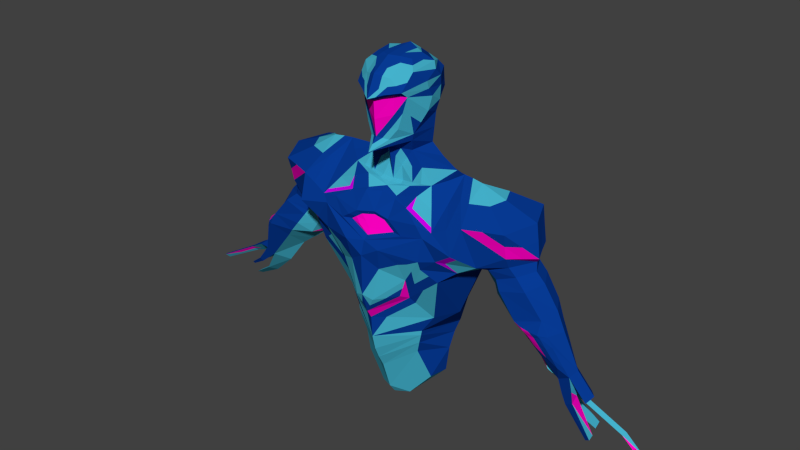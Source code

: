 # Source: LPMan.blend  (saved by Blender 2.76.0; exported with 4.5.12 LTS)
import bpy
from mathutils import Matrix  # noqa: F401  (used for matrix-valued properties, if any)

bpy.ops.wm.read_factory_settings(use_empty=True)
scene = bpy.context.scene
scene.name = 'Scene'

# ---- collections
col_collection_1 = bpy.data.collections.new('Collection 1'); scene.collection.children.link(col_collection_1)

# ---- materials (node trees are filled in below, after node groups)
mat_lpman_base_light = bpy.data.materials.new('LPman_base_light')
mat_lpman_base_light.alpha_threshold = 0.0
mat_lpman_base_light.use_transparent_shadow = False
mat_lpman_base_light.diffuse_color = (0.05776, 0.4444, 0.6038, 1.0)
mat_lpman_base_light.roughness = 0.5
mat_lpman_base_dark = bpy.data.materials.new('LPman_base_dark')
mat_lpman_base_dark.alpha_threshold = 0.0
mat_lpman_base_dark.use_transparent_shadow = False
mat_lpman_base_dark.diffuse_color = (0.00229, 0.04411, 0.3032, 1.0)
mat_lpman_base_dark.roughness = 0.5
mat_lpman_emiss_1 = bpy.data.materials.new('LPman_Emiss_1')
mat_lpman_emiss_1.alpha_threshold = 0.0
mat_lpman_emiss_1.use_transparent_shadow = False
mat_lpman_emiss_1.diffuse_color = (1.0, 0.0, 0.5411, 1.0)
mat_lpman_emiss_1.roughness = 0.5
mat_lpman_emiss_2 = bpy.data.materials.new('LPman_Emiss_2')
mat_lpman_emiss_2.alpha_threshold = 0.0
mat_lpman_emiss_2.use_transparent_shadow = False
mat_lpman_emiss_2.diffuse_color = (0.5919, 0.0, 0.8, 1.0)
mat_lpman_emiss_2.roughness = 0.5

# ---- material node trees

# ---- world
world_world = bpy.data.worlds.new('World'); scene.world = world_world
world_world.color = (0.05088, 0.05088, 0.05088)
world_world.use_sun_shadow = False
world_world.sun_shadow_jitter_overblur = 0.0
world_world.cycles.sampling_method = 'MANUAL'
world_world.cycles.sample_map_resolution = 256

# ---- meshes
me_cylinder = bpy.data.meshes.new('Cylinder')
me_cylinder.from_pydata([(0.8569, 0.4885, -0.937), (1.044, 0.7255, 0.8745), (0.8441, -0.3892, -0.9358), (1.055, -0.7656, 0.7654), (0.7395, 0.2592, 1.323), (0.7185, -0.3371, 1.272), (0.3425, 0.1571, 1.717), (0.2331, -0.1923, 1.664), (0.3931, 0.1297, 1.981), (0.3197, -0.3021, 1.875), (0.424, 0.1261, 2.242), (0.3599, -0.322, 1.996), (0.4674, 0.1782, 2.654), (0.414, -0.5355, 2.636), (0.4825, 0.02458, 2.929), (0.4028, -0.6536, 2.727), (0.4227, 0.07137, 3.033), (0.4348, -0.4365, 2.992), (0.2952, -0.06631, 3.169), (0.3097, -0.3019, 3.127), (0.7492, 0.4478, -1.384), (0.6494, -0.4447, -1.229), (0.6971, 0.497, -1.463), (0.6368, -0.4494, -1.313), (0.6804, 0.3838, -1.624), (0.5921, -0.4362, -1.476), (0.7179, 0.2016, -1.833), (0.5277, -0.3955, -1.685), (0.6656, 0.1871, -2.274), (0.6432, -0.1876, -2.233), (0.2149, 0.2551, -2.751), (0.2735, -0.2723, -2.658), (1.148, 0.7264, 0.001971), (1.036, 0.0315, -0.9439), (1.095, -0.03036, 1.459), (1.126, -0.6849, -0.07773), (1.39, 0.05326, -0.06117), (1.441, -0.05816, 1.426), (1.442, 0.4633, 0.9972), (1.645, 0.4889, 0.4026), (1.53, -0.6857, 0.9524), (1.691, -0.5062, 0.2971), (1.682, 0.01777, -0.1886), (2.36, 0.01815, 1.047), (2.138, 0.516, 1.094), (2.267, 0.4309, 0.56), (2.132, -0.4703, 0.9684), (2.109, -0.37, 0.5398), (2.475, -0.05898, 0.5381), (0.2414, 0.4361, 2.276), (0.2664, 0.5177, 2.611), (0.5225, -0.09486, 2.564), (0.4675, 0.1547, 2.432), (0.2506, 0.3693, 2.937), (0.5232, -0.2208, 2.822), (0.4791, 0.1576, 2.808), (0.5022, -0.1625, 2.347), (0.29, 0.5001, 2.51), (0.3076, 0.4453, 2.834), (0.5169, -0.174, 2.693), (0.2308, -0.6197, 2.35), (0.2318, -0.6209, 2.646), (0.5564, -0.6436, -0.5673), (0.8986, -0.8757, 0.2742), (0.4969, -0.7985, -0.494), (0.5692, -0.943, 0.1423), (0.1486, -1.041, -0.5805), (0.6077, -0.8106, -0.1662), (0.263, -1.017, -0.006175), (0.1579, -0.644, 1.953), (0.1111, -0.6712, 2.171), (0.2784, -0.5813, 2.126), (1.399, -0.5611, 0.1335), (0.884, -0.8002, 0.1096), (0.5243, -0.6893, 0.9759), (1.47, -0.8546, 0.5475), (0.944, -0.8312, 0.6615), (0.3019, -1.094, 0.3552), (0.7212, -0.9105, 0.1886), (1.166, -0.7983, 0.3362), (0.4287, -0.1826, 3.013), (0.2127, -0.664, 2.907), (0.1429, 0.02395, 3.174), (0.1502, -0.3789, 3.154), (0.3722, -0.3692, 3.06), (0.2127, -0.4462, 3.086), (0.1429, -0.2611, 3.175), (0.3662, -0.1153, 3.08), (0.5262, 0.7769, -0.9331), (0.5141, 0.8697, 0.9145), (1.003, 0.6167, -0.4681), (1.097, 0.739, 0.4422), (0.2736, 0.9933, 0.0244), (0.7183, 0.8356, 0.6085), (0.4246, 0.9681, 0.8486), (0.4246, 0.9614, 0.374), (0.2353, 0.4851, 1.281), (0.2352, 0.6817, 1.062), (0.1129, 0.5613, 1.34), (0.4861, 0.2458, 1.492), (0.1666, 0.3974, 1.558), (0.3581, 0.4098, 1.222), (0.2622, 0.4033, 1.39), (1.535, -0.01836, 0.0419), (1.725, 0.02651, -0.3498), (1.788, -0.3279, 0.2274), (1.691, 0.3122, 0.2907), (2.38, 0.04914, 0.421), (2.107, -0.2761, 0.3581), (2.114, 0.4316, 0.4081), (2.174, 0.1393, -0.7196), (1.876, -0.2522, 0.06715), (1.851, 0.3083, 0.1103), (2.4, 0.01654, 0.2764), (2.208, -0.2267, 0.2073), (2.237, 0.3451, 0.2824), (2.383, 0.05501, -0.8886), (1.97, -0.301, -0.079), (1.935, 0.3697, -0.0115), (2.55, 0.02436, 0.1191), (2.405, -0.2756, 0.0464), (2.381, 0.3403, 0.139), (2.273, -0.316, -0.4666), (2.288, 0.3545, -0.4261), (2.793, 0.02871, -0.244), (2.711, -0.2753, -0.3109), (2.62, 0.3202, -0.212), (2.416, -0.2572, -0.6289), (2.449, 0.2996, -0.7058), (2.972, -0.04106, -0.496), (2.829, -0.2844, -0.5338), (2.768, 0.2644, -0.5018), (2.795, 0.1102, -1.381), (2.945, -0.07687, -1.309), (2.894, 0.2335, -1.269), (3.217, 0.01603, -1.097), (3.166, -0.1421, -1.162), (3.078, 0.1915, -1.149), (0.1967, -0.7901, 2.689), (-0.009368, 0.9352, -0.8919), (-0.009368, 1.031, 0.9618), (-0.8756, 0.4885, -0.937), (-1.063, 0.7255, 0.8745), (-0.8629, -0.3892, -0.9358), (-1.069, -0.766, 0.7677), (-0.01695, -0.8891, -1.019), (-0.7582, 0.2592, 1.323), (-0.009368, 0.6376, 1.399), (-0.7372, -0.3371, 1.272), (-0.009487, -0.4898, 1.121), (-0.3613, 0.1571, 1.717), (-0.009368, 0.4498, 1.747), (-0.2518, -0.1923, 1.664), (-0.009405, -0.3498, 1.187), (-0.4119, 0.1297, 1.981), (-0.009368, 0.3688, 1.988), (-0.3384, -0.3021, 1.875), (-0.009368, -0.4429, 1.739), (-0.4427, 0.1261, 2.242), (-0.009368, 0.53, 2.319), (-0.3787, -0.322, 1.996), (-0.009368, -0.9069, 1.794), (-0.4861, 0.1782, 2.654), (-0.009368, 0.6081, 2.55), (-0.4328, -0.5355, 2.636), (-0.009368, -0.7339, 1.997), (-0.5012, 0.02458, 2.929), (-0.009368, 0.4701, 2.961), (-0.4215, -0.6536, 2.727), (-0.009368, -0.783, 2.566), (-0.4414, 0.07137, 3.033), (-0.009368, 0.2897, 3.082), (-0.4535, -0.4365, 2.992), (-0.009368, -0.9265, 2.62), (-0.3139, -0.06631, 3.169), (-0.009368, 0.1142, 3.178), (-0.3284, -0.3019, 3.127), (-0.02359, -0.4395, 3.158), (-0.009368, 0.8034, -1.387), (-0.7679, 0.4478, -1.384), (-0.6682, -0.4447, -1.229), (-0.009368, -0.8717, -1.386), (-0.009368, 0.7957, -1.462), (-0.7158, 0.497, -1.463), (-0.6555, -0.4494, -1.313), (-0.009368, -0.8101, -1.648), (-0.009368, 0.7447, -1.621), (-0.6991, 0.3838, -1.624), (-0.6108, -0.4362, -1.476), (-0.009368, -0.7227, -1.852), (-0.009368, 0.7052, -1.802), (-0.7366, 0.2016, -1.833), (-0.5464, -0.3955, -1.685), (-0.009368, -0.6143, -2.057), (-0.009368, 0.6142, -2.26), (-0.6843, 0.1871, -2.274), (-0.662, -0.1876, -2.233), (-0.009368, -0.4487, -2.565), (-0.009368, 0.6305, -2.83), (-0.2336, 0.2551, -2.751), (-0.2923, -0.2723, -2.658), (-0.009368, -0.3273, -2.731), (-1.167, 0.7264, 0.001971), (-1.055, 0.0315, -0.9439), (-1.114, -0.03036, 1.459), (-1.144, -0.6849, -0.07773), (-1.408, 0.05326, -0.06117), (-1.46, -0.05816, 1.426), (-1.461, 0.4633, 0.9972), (-1.664, 0.4889, 0.4026), (-1.549, -0.6857, 0.9524), (-1.71, -0.5062, 0.2971), (-1.7, 0.01777, -0.1886), (-2.378, 0.01815, 1.047), (-2.156, 0.516, 1.094), (-2.285, 0.4309, 0.56), (-2.151, -0.4703, 0.9684), (-2.128, -0.37, 0.5398), (-2.494, -0.05898, 0.5381), (-0.2601, 0.4361, 2.276), (-0.2851, 0.5177, 2.611), (-0.5412, -0.09486, 2.564), (-0.4863, 0.1547, 2.432), (-0.009368, 0.6033, 2.422), (-0.2693, 0.3693, 2.937), (-0.5419, -0.2208, 2.822), (-0.009368, 0.6123, 2.743), (-0.4978, 0.1576, 2.808), (-0.521, -0.1625, 2.347), (-0.3087, 0.5001, 2.51), (-0.3263, 0.4453, 2.834), (-0.5356, -0.174, 2.693), (-0.2496, -0.6197, 2.35), (-0.0109, -0.7669, 2.269), (-0.2506, -0.6209, 2.646), (-0.009376, -0.9666, -0.1438), (-0.5751, -0.6436, -0.5673), (-0.9089, -0.8755, 0.2805), (-0.009368, -1.096, -0.5145), (-0.009368, -0.9837, -0.8675), (-0.5156, -0.7985, -0.494), (-0.009555, -1.109, 0.1701), (-0.5839, -0.9423, 0.1473), (-0.1674, -1.041, -0.5805), (-0.6265, -0.8106, -0.1662), (-0.2818, -1.017, -0.006198), (-0.1766, -0.644, 1.953), (-0.1299, -0.6712, 2.171), (-0.2971, -0.5813, 2.126), (-0.009539, -0.5975, 1.063), (-1.418, -0.5611, 0.1335), (-0.9026, -0.8002, 0.1125), (-0.5334, -0.6924, 0.975), (-1.489, -0.8546, 0.5475), (-0.9533, -0.8315, 0.6635), (-0.321, -1.094, 0.3549), (-0.7324, -0.9099, 0.1957), (-0.009601, -1.036, 0.4058), (-1.184, -0.7983, 0.3371), (-0.4475, -0.1826, 3.013), (-0.2314, -0.664, 2.907), (-0.1616, 0.02395, 3.174), (-0.1689, -0.3789, 3.154), (-0.0023, 0.04041, 3.238), (-0.391, -0.3692, 3.06), (-0.009368, -0.7693, 2.962), (-0.2314, -0.4462, 3.086), (-0.1616, -0.2611, 3.175), (-0.3849, -0.1153, 3.08), (-0.5449, 0.7769, -0.9331), (-0.5328, 0.8697, 0.9145), (-0.009368, 1.047, 0.01276), (-1.022, 0.6167, -0.4681), (-1.115, 0.739, 0.4422), (-0.2923, 0.9933, 0.0244), (-0.737, 0.8356, 0.6085), (-0.009368, 1.091, 0.4872), (-0.4433, 0.9681, 0.8486), (-0.4433, 0.9614, 0.374), (-0.254, 0.4851, 1.281), (-0.009368, 0.8343, 1.181), (-0.2539, 0.6817, 1.062), (-0.1316, 0.5613, 1.34), (-0.5048, 0.2458, 1.492), (-0.1853, 0.3974, 1.558), (-0.3768, 0.4098, 1.222), (-0.281, 0.4033, 1.39), (-1.554, -0.01836, 0.0419), (-1.744, 0.02651, -0.3498), (-1.807, -0.3279, 0.2274), (-1.709, 0.3122, 0.2907), (-2.399, 0.04914, 0.421), (-2.125, -0.2761, 0.3581), (-2.133, 0.4316, 0.4081), (-2.171, 0.05118, -0.7169), (-1.894, -0.2522, 0.06715), (-1.87, 0.3083, 0.1103), (-2.419, 0.01654, 0.2764), (-2.227, -0.2267, 0.2073), (-2.256, 0.3451, 0.2824), (-2.396, 0.06256, -0.8867), (-1.989, -0.301, -0.079), (-1.954, 0.3697, -0.0115), (-2.569, 0.02436, 0.1191), (-2.423, -0.2756, 0.0464), (-2.4, 0.3403, 0.139), (-2.292, -0.316, -0.4666), (-2.307, 0.3545, -0.4261), (-2.812, 0.02871, -0.244), (-2.73, -0.2753, -0.3109), (-2.639, 0.3202, -0.212), (-2.434, -0.2572, -0.6289), (-2.468, 0.2996, -0.7058), (-2.991, -0.04106, -0.496), (-2.847, -0.2844, -0.5338), (-2.787, 0.2644, -0.5018), (-2.801, 0.1119, -1.39), (-3.025, -0.07262, -1.285), (-2.913, 0.2516, -1.263), (-3.236, 0.01181, -1.097), (-3.168, -0.09933, -1.189), (-3.106, 0.1367, -1.175), (-0.2155, -0.7901, 2.689), (3.467, 0.1137, -1.5), (3.416, -0.04443, -1.565), (3.327, 0.2892, -1.552), (3.242, -0.1767, -1.369), (3.047, -0.1192, -1.499), (3.164, 0.1179, -1.357), (3.28, -0.192, -1.545), (3.139, -0.1502, -1.64), (3.224, 0.02184, -1.537), (3.608, -0.1857, -2.052), (3.526, -0.1524, -2.109), (3.587, -0.05473, -2.047), (3.238, 0.2274, -1.665), (3.282, 0.2175, -1.637), (3.25, 0.1537, -1.675), (3.854, 0.4207, -2.139), (3.898, 0.4107, -2.111), (3.866, 0.3469, -2.149), (4.144, 0.4634, -2.452), (4.187, 0.4534, -2.424), (4.156, 0.3896, -2.462), (2.938, 0.2269, -1.758), (3.048, 0.09024, -1.706), (3.01, 0.317, -1.676), (3.083, 0.3217, -2.03), (3.193, 0.1851, -1.978), (3.155, 0.4118, -1.949), (3.348, 0.4209, -2.259), (3.425, 0.325, -2.223), (3.398, 0.4841, -2.202), (-3.348, 0.2937, -1.871), (-3.448, 0.1528, -1.809), (-3.434, 0.3561, -1.796), (-3.82, 0.3472, -2.132), (-3.875, 0.2703, -2.098), (-3.867, 0.3813, -2.091), (-3.502, 0.1416, -1.266), (-3.434, -0.001523, -1.25), (-3.371, 0.1669, -1.412), (-3.845, 0.2019, -1.497), (-3.806, 0.1197, -1.484), (-3.77, 0.2181, -1.578), (-4.51, 0.09537, -1.858), (-4.48, 0.03394, -1.849), (-4.453, 0.1075, -1.919), (-3.498, 0.003194, -1.565), (-3.432, 0.01569, -1.61), (-3.469, 0.1136, -1.559), (-3.858, 0.1499, -1.83), (-3.82, 0.157, -1.855), (-3.842, 0.2125, -1.826), (-3.142, 0.2793, -1.402), (-3.25, 0.2151, -1.352), (-3.205, 0.09817, -1.414), (-3.644, 0.4591, -1.776), (-3.704, 0.4233, -1.748), (-3.679, 0.3581, -1.782), (0.387, -0.4288, 2.316), (0.4581, -0.349, 2.491), (0.4311, -0.2422, 2.171), (-0.4057, -0.4288, 2.316), (-0.4769, -0.349, 2.491), (-0.4498, -0.2422, 2.171), (0.3237, -0.5503, 2.949), (0.4188, -0.5451, 2.86), (-0.009368, -0.8479, 2.791), (0.09368, -0.8583, 2.654), (0.1017, -0.7952, 2.763), (0.3237, -0.4414, 3.039), (0.1017, -0.6078, 3.024), (0.1017, -0.7167, 2.934), (0.2127, -0.5551, 2.997), (0.3078, -0.6588, 2.817), (0.2998, -0.7219, 2.708), (0.2047, -0.727, 2.798), (-0.3425, -0.5503, 2.949), (-0.4375, -0.5451, 2.86), (-0.1124, -0.8583, 2.654), (-0.1204, -0.7952, 2.763), (-0.3425, -0.4414, 3.039), (-0.1204, -0.6078, 3.024), (-0.1204, -0.7167, 2.934), (-0.2314, -0.5551, 2.997), (-0.3265, -0.6588, 2.817), (-0.3185, -0.7219, 2.708), (-0.2234, -0.727, 2.798), (1.075, 0.3476, 1.165), (0.8881, -0.5489, 1.02), (1.082, -0.3984, 1.114), (1.398, 0.2026, 1.228), (1.56, 0.4761, 0.6986), (1.431, -0.3719, 1.21), (1.254, -0.04426, 1.449), (1.257, 0.5944, 0.9332), (1.291, -0.7261, 0.8673), (2.248, 0.2671, 1.071), (2.2, 0.4734, 0.8311), (2.242, -0.2261, 1.01), (2.11, -0.4202, 0.7593), (2.293, -0.2145, 0.539), (2.367, 0.1859, 0.5515), (2.42, -0.02042, 0.7944), (1.825, -0.578, 0.9627), (1.836, -0.02001, 1.262), (1.77, 0.4897, 1.054), (1.956, 0.4599, 0.4819), (1.24, 0.2165, 1.238), (0.9203, -0.1837, 1.361), (1.726, -0.2642, 1.22), (1.272, -0.358, 1.22), (1.33, 0.6072, 0.6487), (2.31, -0.2647, 0.7533), (2.31, 0.2245, 0.8074), (1.726, 0.2289, 1.285), (1.815, -0.5279, 0.749), (1.856, 0.4471, 0.7818), (1.071, 0.7323, 0.6576), (1.371, 0.6139, 0.4202), (-1.093, 0.3476, 1.165), (-0.9011, -0.5509, 1.022), (-1.101, -0.3984, 1.114), (-1.417, 0.2026, 1.228), (-1.579, 0.4761, 0.6986), (-1.45, -0.3719, 1.21), (-1.273, -0.04426, 1.449), (-1.276, 0.5944, 0.9332), (-1.309, -0.7261, 0.8673), (-2.267, 0.2671, 1.071), (-2.219, 0.4734, 0.8311), (-2.261, -0.2261, 1.01), (-2.129, -0.4202, 0.7593), (-2.311, -0.2145, 0.539), (-2.386, 0.1859, 0.5515), (-2.439, -0.02042, 0.7944), (-1.844, -0.578, 0.9627), (-1.855, -0.02001, 1.262), (-1.788, 0.4897, 1.054), (-1.975, 0.4599, 0.4819), (-1.259, 0.2165, 1.238), (-0.9391, -0.1837, 1.361), (-1.745, -0.2642, 1.22), (-1.291, -0.358, 1.22), (-1.349, 0.6072, 0.6487), (-2.329, -0.2647, 0.7533), (-2.329, 0.2245, 0.8074), (-1.745, 0.2289, 1.285), (-1.834, -0.5279, 0.749), (-1.875, 0.4471, 0.7818), (-1.09, 0.7323, 0.6576), (-1.39, 0.6139, 0.4202), (0.8887, 0.4924, 1.1), (0.7796, 0.7976, 0.8937), (0.6291, 0.5645, 1.117), (-0.9074, 0.4924, 1.1), (-0.7984, 0.7976, 0.8937), (-0.6478, 0.5645, 1.117), (0.6801, 0.8992, -0.4052), (1.061, 0.8078, -0.1056), (0.9658, 0.7358, -0.4144), (0.7787, 0.8796, 0.2929), (0.6525, 0.841, -0.7198), (-0.6988, 0.8992, -0.4052), (-1.08, 0.8078, -0.1056), (-0.9845, 0.7358, -0.4144), (-0.7974, 0.8796, 0.2929), (-0.6712, 0.841, -0.7198), (0.7171, 0.8432, -0.3592), (0.9975, 0.776, -0.1388), (0.9273, 0.723, -0.366), (0.7896, 0.8288, 0.1544), (0.6968, 0.8004, -0.5907), (-0.7358, 0.8432, -0.3592), (-1.016, 0.776, -0.1388), (-0.946, 0.723, -0.366), (-0.8084, 0.8288, 0.1544), (-0.7155, 0.8004, -0.5907), (0.1119, -0.2859, 1.417), (0.4758, -0.2647, 1.468), (0.3615, -0.3489, 1.224), (-0.1306, -0.2859, 1.417), (-0.4945, -0.2647, 1.468), (-0.3756, -0.3552, 1.221), (0.1725, -0.2391, 1.541), (0.1119, -0.3176, 1.702), (-0.1912, -0.2391, 1.541), (-0.1306, -0.3176, 1.702), (0.3544, -0.2285, 1.566), (-0.3732, -0.2285, 1.566), (-0.3126, -0.2753, 1.442), (0.2938, -0.2753, 1.442), (0.05125, -0.3644, 1.578), (-0.06999, -0.3644, 1.578), (-2.964, -0.1888, -0.5102), (-3.09, -0.01679, -0.8015), (-3.053, -0.1609, -0.815), (-2.919, -0.2502, -0.5206), (-3.145, -0.003476, -0.952), (-3.142, -0.07477, -0.9565), (-2.994, -0.1199, -0.5009), (-3.048, -0.02872, -0.6476), (-2.963, -0.2395, -0.6736), (-3.02, -0.1818, -0.6611), (-3.051, -0.1143, -0.6529), (-3.091, -0.09236, -0.8066), (2.343, -0.2921, -0.5482), (2.634, -0.3427, -0.5847), (2.563, -0.3735, -0.5021), (3.004, -0.2248, -0.8475), (2.815, -0.2539, -0.8962), (2.306, -0.3081, -0.5079), (2.52, -0.3251, -0.6098), (2.704, -0.3583, -0.5171), (2.922, -0.263, -0.6901), (2.998, -0.218, -1.03), (2.379, -0.2744, -0.5885), (2.741, -0.3399, -0.5592), (2.416, -0.3629, -0.4849), (3.087, -0.1867, -1.005), (2.615, -0.2716, -0.7639), (2.922, -0.2657, -0.8719), (2.832, -0.3063, -0.7158), (2.724, -0.2992, -0.7405), (2.599, -0.3631, -0.5433), (2.448, -0.3595, -0.5272), (2.484, -0.3413, -0.5694), (2.368, 0.3288, -0.5661), (2.618, 0.3506, -0.606), (2.54, 0.3718, -0.4651), (2.921, 0.2245, -0.8254), (2.77, 0.2903, -0.9282), (2.408, 0.3156, -0.6361), (2.702, 0.3304, -0.5535), (2.663, 0.3416, -0.4828), (2.848, 0.2482, -0.6633), (2.927, 0.2504, -1.038), (2.328, 0.3428, -0.4962), (2.53, 0.3514, -0.6577), (2.414, 0.3803, -0.4461), (2.999, 0.2072, -0.9871), (2.609, 0.3149, -0.8181), (2.853, 0.274, -0.8766), (2.694, 0.3201, -0.7671), (2.775, 0.305, -0.7157), (2.579, 0.3639, -0.5356), (2.49, 0.3641, -0.5875), (2.451, 0.3759, -0.5169), (-3.788, 0.1689, -1.531), (-3.571, 0.1925, -1.495), (-4.143, 0.07684, -1.667), (-3.589, 0.1433, -1.448), (-4.125, 0.126, -1.714), (-1.929, 0.03938, -0.539), (-2.159, 0.2405, -0.5957), (-2.351, 0.3195, -0.5663), (-1.925, 0.2366, -0.4085), (-2.265, 0.2077, -0.7281), (-1.819, 0.03168, -0.4481), (-2.22, 0.3267, -0.515), (-2.427, 0.3177, -0.6363), (-2.098, 0.3316, -0.4215), (-2.357, 0.2721, -0.7207), (-2.046, 0.04476, -0.6291), (-2.132, 0.1544, -0.6672), (-2.346, 0.3448, -0.4963), (-1.797, 0.1426, -0.3858), (-2.196, 0.1376, -0.7302), (-1.889, 0.1475, -0.4841), (-2.008, 0.1475, -0.5784), (-2.037, 0.2459, -0.5034), (-2.264, 0.3094, -0.5842), (-2.21, 0.2271, -0.6629), (-2.312, 0.3, -0.653), (-1.759, -0.4108, 0.2642), (-1.617, 0.0169, -0.02588), (-1.699, -0.2059, 0.1041), (-1.849, -0.2596, 0.1534), (-1.943, -0.2699, -0.005287), (-1.721, 0.02155, -0.2693), (-1.735, -0.1468, -0.06715), (-2.131, -0.3359, -0.2744), (-1.798, -0.188, -0.2202), (-1.679, -0.316, 0.1233), (-1.713, -0.1559, 0.06039), (-1.768, -0.1812, -0.1398), (-1.924, -0.2036, -0.4202), (0.3468, -0.3923, 1.179), (-0.008267, -0.5433, 1.095), (-0.01451, -0.4103, 1.154), (0.2371, -0.5678, 1.047), (0.1516, -0.3174, 1.194), (0.01754, -0.825, 0.8134), (0.6082, -0.5456, 1.136), (0.7838, -0.7938, 0.8167), (0.2466, -0.6157, 1.012), (0.5354, -0.8257, 0.5629), (0.2652, -0.8071, 0.7526), (-0.3783, -0.4932, 1.219), (-0.2515, -0.6373, 1.073), (-0.1779, -0.3761, 1.215), (-0.6149, -0.5516, 1.13), (-0.7962, -0.7943, 0.8173), (-0.2615, -0.687, 1.035), (-0.5396, -0.9256, 0.5888), (-0.2774, -0.8987, 0.7656), (0.541, -0.3658, 1.251), (-0.5596, -0.3659, 1.253), (0.1707, -0.3764, 1.157), (-0.1949, -0.4274, 1.178), (0.003689, -0.704, 0.9436), (0.118, -0.6065, 1.038), (-0.1352, -0.6422, 1.049), (-0.4085, -0.9272, 0.6772), (-0.1292, -0.7517, 0.9284), (-0.2735, -0.7878, 0.9052), (-0.1299, -0.8618, 0.7895), (0.4003, -0.8164, 0.6577), (0.1414, -0.816, 0.783), (0.2599, -0.7056, 0.8862), (0.1385, -0.7144, 0.9159), (-0.01517, -0.8987, 0.5473), (-0.01517, -0.9447, 0.4591), (0.178, -0.8471, 0.5588), (-0.203, -0.9117, 0.568), (-0.005549, -0.8469, 0.6476), (0.004068, -0.795, 0.748), (0.08221, -0.8405, 0.6261), (0.1796, -0.7824, 0.7049), (-0.1101, -0.873, 0.6307), (-0.2049, -0.8473, 0.7141), (-0.2979, -0.8675, 0.6514), (-0.3908, -0.8663, 0.5888), (-0.1004, -0.8212, 0.731), (0.2753, -0.7889, 0.6376), (0.09183, -0.7887, 0.7264), (0.3711, -0.7955, 0.5704), (0.9718, -0.6573, 0.8929), (1.58, -0.6804, 0.4223), (0.7899, -0.7274, 0.8707), (1.318, -0.8265, 0.4418), (1.428, -0.6523, 0.3167), (-0.9853, -0.6584, 0.8947), (-1.599, -0.6804, 0.4223), (-0.8014, -0.7292, 0.8714), (-1.336, -0.8265, 0.4423), (-1.447, -0.6523, 0.3171), (0.7062, -0.6191, 0.9981), (-0.7173, -0.6216, 0.9983), (1.014, -0.7114, 0.8291), (1.636, -0.5933, 0.3597), (0.6571, -0.7084, 0.9233), (1.263, -0.8101, 0.6564), (1.242, -0.8124, 0.389), (1.297, -0.7253, 0.3264), (-1.027, -0.7122, 0.8312), (-1.655, -0.5933, 0.3597), (-0.6674, -0.7108, 0.9232), (-1.279, -0.8103, 0.6576), (-1.26, -0.8124, 0.3897), (-1.316, -0.7253, 0.3271), (0.6153, -0.6542, 0.987), (-0.8092, -0.5863, 1.01), (0.93, -0.6031, 0.9566), (1.525, -0.7675, 0.4849), (0.9226, -0.7465, 0.818), (1.394, -0.8405, 0.4947), (1.56, -0.5792, 0.3069), (-0.9432, -0.6047, 0.9582), (-1.544, -0.7675, 0.4849), (-0.9355, -0.7476, 0.8195), (-1.412, -0.8405, 0.4949), (-1.579, -0.5792, 0.3071), (0.7972, -0.584, 1.009), (-0.6253, -0.657, 0.9867), (-0.8513, -0.64, 0.9465), (-0.8934, -0.6938, 0.883), (-0.7594, -0.6754, 0.9348), (0.748, -0.6733, 0.9344), (0.8808, -0.6924, 0.8818), (0.839, -0.6382, 0.9455), (-1.468, -0.7534, 0.4323), (-1.523, -0.6663, 0.3697), (-1.392, -0.7394, 0.3797), (1.373, -0.7394, 0.3792), (1.504, -0.6663, 0.3695), (1.449, -0.7534, 0.4321), (2.396, -0.09731, -0.7578), (2.87, 0.01666, -1.345), (2.68, -0.167, -0.9691), (2.586, 0.08638, -1.134), (2.654, -0.04026, -1.097), (2.406, -0.1772, -0.6933), (2.908, -0.0301, -1.327), (2.548, -0.2121, -0.799), (2.69, 0.09829, -1.257), (2.803, -0.04201, -1.204), (2.392, 0.05079, -0.823), (2.832, 0.06343, -1.363), (2.813, -0.1219, -1.139), (2.482, 0.07447, -1.01), (2.518, 0.007371, -0.9926), (2.671, -0.08709, -1.034), (2.538, -0.1322, -0.8635), (2.528, 0.003159, -0.927), (2.754, -0.07298, -1.219), (2.619, -0.02534, -1.115), (2.728, 0.05152, -1.239), (0.3224, -0.5776, 2.493), (-0.009368, -0.8204, 1.895), (0.07424, -0.6889, 1.975), (0.171, -0.6455, 2.26), (0.2546, -0.6005, 2.238), (0.05089, -0.7025, 2.084), (0.1948, -0.6263, 2.149), (0.1345, -0.6576, 2.062), (0.2181, -0.6127, 2.04), (0.3462, -0.5584, 2.381), (0.07424, -0.7755, 1.873), (-0.3412, -0.5776, 2.493), (-0.09298, -0.6889, 1.975), (-0.1897, -0.6455, 2.26), (-0.2733, -0.6005, 2.238), (-0.06962, -0.7025, 2.084), (-0.2135, -0.6263, 2.149), (-0.1532, -0.6576, 2.062), (-0.2368, -0.6127, 2.04), (-0.3649, -0.5584, 2.381), (-0.09298, -0.7755, 1.873), (0.9848, -0.5371, -0.5068), (0.4136, -0.6392, -0.9773), (0.2697, -0.7664, -0.7931), (1.005, -0.7425, 0.01593), (0.841, -0.6642, -0.3225), (0.7275, -0.7596, -0.1466), (0.7003, -0.5164, -0.7516), (0.2437, -0.8911, -0.6807), (0.7532, -0.8431, 0.054), (0.5885, -0.8768, -0.01196), (0.4161, -0.9801, 0.06805), (0.6452, -0.9267, 0.1654), (0.3227, -0.9198, -0.5373), (0.5523, -0.8045, -0.3301), (0.5821, -0.7271, -0.3668), (0.2058, -1.029, -0.2933), (0.3782, -0.9258, -0.3734), (0.4354, -0.9139, -0.08618), (0.06962, -1.012, -0.724), (0.8913, -0.8379, 0.1919), (0.8099, -0.8931, 0.2314), (0.7202, -0.7219, -0.2289), (0.6645, -0.8605, 0.0112), (-1.004, -0.5371, -0.5068), (-0.4399, -0.6392, -0.9773), (-0.296, -0.7664, -0.7931), (-1.023, -0.7425, 0.01741), (-0.8597, -0.6642, -0.3225), (-0.742, -0.7595, -0.1434), (-0.719, -0.5164, -0.7516), (-0.2625, -0.8911, -0.6807), (-0.7677, -0.843, 0.05716), (-0.6052, -0.8765, -0.009423), (-0.4329, -0.9797, 0.07057), (-0.6581, -0.9261, 0.1715), (-0.3415, -0.9198, -0.5373), (-0.571, -0.8045, -0.3301), (-0.6008, -0.7271, -0.3668), (-0.2246, -1.029, -0.2934), (-0.3969, -0.9258, -0.3734), (-0.4542, -0.9139, -0.08619), (-0.08836, -1.012, -0.724), (-0.9057, -0.8379, 0.1965), (-0.8206, -0.8927, 0.2381), (-0.7388, -0.7219, -0.2274), (-0.6794, -0.8602, 0.01478), (0.1983, -0.7642, -0.9981), (0.1264, -0.8277, -0.9059), (0.6283, -0.58, -0.6595), (-0.2284, -0.7642, -0.9981), (-0.1565, -0.8277, -0.9059), (-0.6471, -0.58, -0.6595), (0.4131, -0.705, -0.6802), (-0.4356, -0.705, -0.6802), (-0.5794, -0.5778, -0.8645), (-0.368, -0.7028, -0.8852), (-0.5075, -0.6414, -0.7723), (0.485, -0.6414, -0.7723), (0.3417, -0.7028, -0.8852), (0.5569, -0.5778, -0.8645)], [], [(140, 94, 276), (34, 415, 429), (73, 769, 771), (33, 21, 20), (4, 5, 430), (140, 280, 97), (5, 608, 614), (9, 157, 506), (99, 6, 7), (500, 501, 627), (151, 6, 100), (6, 151, 155), (6, 8, 9), (10, 52, 56), (8, 10, 11), (9, 11, 161), (155, 159, 49), (15, 169, 61), (13, 729, 738), (159, 223, 57), (12, 50, 58), (12, 55, 59), (84, 85, 391), (14, 16, 80), (15, 387, 395), (167, 171, 16), (18, 82, 86), (171, 175, 82), (18, 19, 87), (0, 20, 178), (796, 145, 181), (23, 185, 189), (21, 23, 22), (181, 185, 23), (178, 20, 22), (24, 26, 190), (22, 24, 186), (23, 25, 24), (25, 27, 26), (25, 189, 193), (197, 201, 31), (26, 27, 29), (27, 193, 197), (26, 28, 194), (30, 31, 201), (194, 28, 30), (33, 36, 35), (90, 32, 36), (41, 36, 103), (37, 414, 431), (423, 48, 107), (34, 411, 432), (1, 416, 433), (36, 32, 39), (48, 424, 434), (45, 419, 435), (37, 426, 436), (41, 105, 108), (41, 47, 437), (38, 427, 438), (0, 88, 90), (89, 93, 94), (1, 409, 416), (2, 750, 756), (20, 0, 33), (33, 2, 21), (5, 410, 430), (409, 1, 473), (89, 140, 97), (499, 505, 513), (4, 7, 509), (149, 608, 629), (102, 98, 147), (8, 6, 155), (7, 6, 9), (10, 56, 382), (9, 8, 11), (157, 9, 161), (8, 155, 10), (732, 60, 233), (11, 69, 739), (10, 49, 52), (14, 55, 53), (51, 12, 59), (173, 390, 388), (54, 14, 17), (169, 15, 396), (53, 167, 16), (83, 86, 177), (16, 171, 18), (17, 80, 84), (88, 0, 178), (21, 2, 181), (25, 23, 189), (20, 21, 22), (21, 181, 23), (182, 178, 22), (186, 24, 190), (182, 22, 186), (22, 23, 24), (24, 25, 26), (27, 25, 193), (29, 197, 31), (28, 26, 29), (29, 27, 197), (190, 26, 194), (198, 30, 201), (198, 194, 30), (33, 35, 750), (33, 0, 36), (36, 41, 72), (43, 426, 420), (428, 45, 109), (37, 415, 414), (91, 439, 440), (47, 108, 107), (417, 3, 673), (47, 422, 421), (48, 423, 424), (38, 412, 427), (36, 39, 106), (46, 425, 421), (39, 413, 428), (13, 51, 59), (53, 58, 167), (53, 55, 58), (55, 12, 58), (52, 57, 12), (52, 49, 57), (49, 159, 57), (59, 54, 15), (59, 55, 54), (55, 14, 54), (58, 226, 167), (58, 50, 226), (50, 163, 226), (57, 50, 12), (57, 223, 50), (223, 163, 50), (51, 13, 381), (56, 52, 51), (52, 12, 51), (10, 155, 49), (13, 380, 381), (54, 17, 387), (14, 53, 16), (15, 13, 59), (233, 61, 169), (233, 60, 61), (729, 13, 61), (13, 15, 61), (165, 731, 734), (63, 758, 755), (62, 64, 757), (145, 796, 797), (802, 62, 239), (64, 763, 762), (77, 241, 68), (78, 761, 772), (66, 766, 765), (67, 759, 767), (763, 764, 67), (64, 762, 757), (238, 66, 765), (673, 3, 76), (238, 239, 768), (68, 241, 238), (70, 735, 732), (70, 736, 735), (11, 71, 737), (380, 13, 738), (734, 70, 233), (165, 730, 731), (257, 77, 76), (79, 76, 63), (72, 79, 73), (41, 671, 688), (35, 753, 754), (410, 5, 614), (35, 36, 72), (40, 685, 659), (77, 68, 760), (63, 770, 758), (661, 687, 76), (672, 74, 615), (761, 78, 77), (63, 76, 77), (74, 611, 616), (257, 76, 617), (74, 616, 640), (770, 63, 77), (241, 77, 257), (74, 618, 615), (79, 63, 769), (72, 73, 753), (72, 662, 675), (84, 87, 19), (84, 80, 87), (80, 16, 87), (19, 18, 86), (392, 85, 177), (265, 393, 392), (81, 386, 394), (86, 263, 177), (86, 82, 263), (82, 175, 263), (85, 83, 177), (85, 84, 83), (84, 19, 83), (17, 14, 80), (138, 396, 397), (18, 171, 82), (16, 18, 87), (83, 19, 86), (93, 91, 32), (93, 89, 91), (474, 1, 439), (90, 481, 480), (274, 269, 488), (88, 139, 92), (271, 92, 139), (95, 93, 92), (32, 480, 482), (276, 95, 271), (276, 94, 95), (94, 93, 95), (0, 90, 36), (140, 89, 94), (1, 474, 473), (139, 88, 178), (32, 91, 440), (271, 95, 92), (97, 96, 101), (97, 280, 96), (280, 147, 98), (99, 102, 100), (101, 102, 99), (96, 98, 102), (4, 99, 7), (147, 151, 100), (475, 89, 97), (100, 102, 147), (4, 97, 101), (96, 280, 98), (6, 99, 100), (4, 101, 99), (101, 96, 102), (103, 42, 111), (103, 106, 112), (107, 113, 115), (106, 109, 115), (108, 114, 113), (105, 111, 114), (112, 115, 121), (114, 120, 119), (111, 117, 120), (42, 104, 117), (42, 112, 118), (113, 119, 121), (117, 122, 125), (104, 110, 122), (104, 118, 123), (119, 124, 126), (118, 121, 126), (120, 125, 124), (124, 129, 131), (560, 555, 550), (125, 130, 129), (122, 532, 539), (110, 708, 713), (553, 558, 548), (105, 41, 103), (109, 45, 107), (47, 41, 108), (106, 39, 109), (422, 47, 107), (103, 36, 106), (105, 103, 111), (42, 103, 112), (109, 107, 115), (112, 106, 115), (107, 108, 113), (108, 105, 114), (118, 112, 121), (113, 114, 119), (114, 111, 120), (111, 42, 117), (104, 42, 118), (115, 113, 121), (120, 117, 125), (117, 104, 122), (110, 104, 123), (121, 119, 126), (123, 118, 126), (119, 120, 124), (126, 124, 131), (128, 553, 559), (124, 125, 129), (534, 539, 529), (532, 537, 527), (116, 110, 128), (196, 195, 200), (131, 129, 135), (116, 721, 722), (541, 536, 531), (535, 530, 540), (116, 128, 134), (128, 559, 562), (169, 138, 389), (173, 389, 390), (561, 551, 556), (127, 713, 715), (130, 538, 535), (129, 130, 135), (711, 721, 134), (557, 562, 552), (140, 276, 277), (204, 461, 447), (251, 794, 792), (203, 179, 180), (140, 249, 631), (139, 235, 145), (147, 153, 610), (462, 148, 146), (140, 281, 280), (148, 622, 619), (508, 157, 156), (283, 152, 150), (628, 504, 503), (151, 284, 150), (155, 161, 157), (150, 155, 151), (153, 155, 157), (150, 156, 154), (158, 228, 222), (154, 160, 158), (156, 161, 160), (155, 219, 159), (168, 234, 169), (164, 748, 740), (159, 229, 223), (159, 165, 730), (167, 173, 169), (162, 230, 220), (163, 233, 165), (162, 231, 227), (402, 266, 264), (166, 259, 170), (168, 406, 399), (167, 170, 171), (174, 267, 261), (171, 261, 175), (171, 265, 388), (174, 268, 176), (178, 185, 182), (141, 178, 179), (181, 145, 799), (139, 181, 178), (184, 189, 185), (180, 183, 184), (181, 184, 185), (178, 183, 179), (187, 190, 191), (183, 186, 187), (182, 189, 186), (184, 187, 188), (193, 194, 190), (186, 193, 190), (188, 191, 192), (188, 193, 189), (197, 200, 201), (191, 196, 192), (192, 197, 193), (191, 194, 195), (199, 201, 200), (194, 199, 195), (194, 201, 198), (203, 205, 206), (272, 206, 202), (211, 604, 287), (207, 463, 446), (291, 218, 455), (204, 464, 443), (142, 465, 448), (206, 209, 202), (218, 466, 456), (215, 467, 451), (207, 468, 458), (292, 289, 595), (469, 217, 211), (208, 470, 459), (141, 272, 269), (270, 277, 275), (142, 448, 441), (143, 779, 773), (179, 203, 141), (203, 180, 143), (280, 149, 140), (151, 153, 147), (148, 462, 442), (476, 142, 441), (270, 281, 140), (157, 508, 514), (510, 152, 146), (149, 610, 630), (286, 147, 282), (159, 161, 155), (154, 155, 150), (151, 155, 153), (152, 156, 150), (385, 228, 158), (156, 160, 154), (157, 161, 156), (154, 158, 155), (233, 232, 742), (749, 246, 160), (158, 222, 219), (223, 165, 159), (171, 173, 167), (166, 224, 227), (226, 169, 163), (221, 231, 162), (173, 388, 401), (225, 172, 166), (169, 322, 407), (224, 170, 167), (262, 177, 267), (170, 174, 171), (171, 263, 177), (172, 264, 259), (181, 185, 178), (269, 178, 141), (180, 181, 143), (145, 181, 139), (188, 189, 184), (179, 183, 180), (180, 184, 181), (182, 183, 178), (186, 190, 187), (182, 186, 183), (185, 189, 182), (183, 187, 184), (197, 194, 193), (189, 193, 186), (187, 191, 188), (192, 193, 188), (196, 200, 197), (195, 196, 191), (196, 197, 192), (190, 194, 191), (198, 201, 199), (198, 199, 194), (197, 201, 194), (773, 205, 203), (203, 206, 141), (206, 250, 211), (213, 452, 458), (293, 215, 460), (207, 446, 447), (273, 472, 471), (217, 291, 292), (679, 144, 449), (217, 453, 454), (218, 456, 455), (208, 459, 444), (206, 290, 209), (216, 453, 457), (209, 460, 445), (164, 231, 221), (224, 167, 230), (224, 230, 227), (227, 230, 162), (222, 162, 229), (222, 229, 219), (219, 229, 159), (231, 168, 225), (231, 225, 227), (227, 225, 166), (230, 167, 226), (230, 226, 220), (220, 226, 163), (229, 162, 220), (229, 220, 223), (223, 220, 163), (384, 164, 221), (228, 221, 222), (222, 221, 162), (158, 219, 155), (164, 384, 383), (163, 165, 223), (167, 169, 226), (399, 172, 225), (166, 170, 224), (168, 231, 164), (233, 169, 234), (233, 234, 232), (234, 164, 740), (164, 234, 168), (165, 744, 741), (169, 233, 163), (237, 778, 781), (236, 239, 780), (235, 239, 145), (145, 800, 799), (239, 236, 803), (240, 785, 786), (255, 245, 241), (235, 241, 238), (256, 795, 784), (243, 788, 789), (244, 790, 782), (786, 244, 787), (240, 780, 785), (238, 245, 788), (238, 239, 235), (254, 144, 679), (235, 257, 241), (238, 243, 791), (245, 238, 241), (247, 742, 745), (247, 745, 746), (747, 248, 160), (748, 164, 383), (233, 247, 744), (165, 741, 730), (257, 254, 255), (258, 237, 254), (250, 251, 258), (211, 693, 677), (205, 777, 776), (609, 249, 140), (622, 148, 442), (205, 250, 206), (664, 690, 210), (783, 245, 255), (237, 781, 793), (254, 692, 666), (678, 665, 623), (255, 256, 784), (237, 255, 254), (252, 624, 620), (625, 254, 257), (252, 626, 636), (255, 237, 793), (241, 257, 255), (252, 623, 626), (792, 237, 258), (776, 251, 250), (250, 667, 693), (264, 176, 268), (264, 268, 259), (259, 268, 170), (176, 267, 174), (177, 266, 403), (265, 403, 404), (260, 405, 398), (267, 177, 263), (267, 263, 261), (261, 263, 175), (266, 177, 262), (266, 262, 264), (264, 262, 176), (172, 259, 166), (322, 408, 407), (174, 261, 171), (177, 265, 171), (170, 268, 174), (175, 263, 171), (262, 267, 176), (275, 202, 273), (275, 273, 270), (270, 273, 471), (274, 484, 487), (272, 486, 488), (269, 274, 139), (271, 139, 274), (278, 274, 275), (92, 479, 483), (276, 271, 278), (276, 278, 277), (277, 278, 275), (141, 206, 272), (140, 277, 270), (142, 476, 477), (139, 178, 269), (202, 209, 472), (271, 274, 278), (281, 285, 279), (281, 279, 280), (280, 282, 147), (283, 284, 286), (285, 283, 286), (279, 286, 282), (146, 152, 283), (147, 284, 151), (147, 149, 280), (281, 270, 478), (284, 147, 286), (146, 285, 281), (279, 282, 280), (150, 284, 283), (146, 283, 285), (285, 286, 279), (287, 605, 596), (287, 296, 290), (291, 299, 297), (290, 299, 293), (292, 297, 298), (298, 295, 598), (296, 305, 299), (298, 303, 304), (304, 301, 599), (212, 606, 600), (212, 302, 296), (297, 305, 303), (309, 306, 602), (579, 584, 574), (587, 577, 582), (303, 310, 308), (302, 310, 305), (304, 308, 309), (308, 315, 313), (307, 315, 310), (518, 521, 515), (306, 314, 311), (294, 311, 300), (294, 588, 585), (289, 597, 595), (293, 291, 215), (217, 292, 211), (290, 293, 209), (291, 217, 454), (287, 290, 206), (289, 598, 597), (296, 287, 596), (293, 299, 291), (296, 299, 290), (291, 297, 292), (292, 298, 289), (302, 305, 296), (297, 303, 298), (298, 304, 295), (295, 599, 601), (302, 212, 600), (299, 305, 297), (304, 309, 301), (301, 602, 603), (294, 585, 584), (305, 310, 303), (307, 310, 302), (303, 308, 304), (310, 315, 308), (581, 586, 576), (308, 313, 309), (309, 314, 306), (306, 311, 294), (588, 583, 578), (29, 31, 28), (31, 30, 28), (195, 199, 200), (522, 519, 516), (300, 317, 316), (311, 320, 317), (523, 517, 520), (300, 318, 312), (312, 321, 315), (400, 322, 169), (173, 401, 400), (321, 319, 315), (311, 317, 300), (314, 320, 311), (313, 522, 521), (316, 318, 300), (318, 321, 312), (317, 369, 370), (133, 134, 335), (321, 320, 360), (317, 376, 374), (317, 318, 355), (136, 137, 325), (133, 137, 328), (133, 345, 346), (325, 323, 324), (137, 135, 323), (136, 324, 323), (327, 328, 331), (136, 326, 328), (133, 327, 326), (330, 331, 334), (326, 329, 331), (327, 330, 329), (332, 333, 334), (329, 332, 334), (330, 333, 332), (337, 335, 338), (133, 337, 336), (134, 137, 336), (340, 338, 341), (337, 340, 339), (335, 336, 339), (343, 341, 342), (340, 343, 342), (338, 339, 342), (345, 348, 349), (132, 134, 346), (132, 344, 345), (348, 351, 352), (344, 346, 349), (344, 347, 348), (350, 352, 351), (347, 349, 352), (347, 350, 351), (354, 355, 358), (316, 353, 355), (316, 317, 354), (356, 357, 358), (353, 356, 358), (353, 354, 357), (360, 363, 572), (321, 361, 359), (319, 359, 360), (364, 569, 573), (570, 364, 362), (359, 362, 363), (366, 365, 367), (364, 367, 365), (362, 365, 366), (337, 133, 335), (361, 321, 360), (354, 317, 355), (324, 136, 325), (327, 133, 328), (134, 133, 346), (325, 137, 323), (135, 136, 323), (330, 327, 331), (137, 136, 328), (136, 133, 326), (333, 330, 334), (328, 326, 331), (326, 327, 329), (331, 329, 334), (329, 330, 332), (340, 337, 338), (137, 133, 336), (335, 134, 336), (343, 340, 341), (336, 337, 339), (338, 335, 339), (339, 340, 342), (341, 338, 342), (346, 345, 349), (344, 132, 346), (709, 719, 345), (349, 348, 352), (347, 344, 349), (345, 344, 348), (350, 347, 352), (348, 347, 351), (357, 354, 358), (318, 316, 355), (353, 316, 354), (355, 353, 358), (356, 353, 357), (364, 570, 569), (319, 321, 359), (320, 319, 360), (367, 364, 573), (359, 361, 362), (360, 359, 363), (362, 364, 365), (362, 366, 571), (369, 372, 373), (320, 321, 370), (317, 320, 368), (373, 372, 371), (368, 370, 373), (369, 368, 371), (376, 379, 377), (317, 321, 375), (318, 374, 375), (378, 377, 379), (376, 375, 378), (374, 377, 378), (383, 385, 160), (383, 384, 385), (384, 228, 385), (381, 382, 56), (381, 380, 382), (380, 11, 382), (400, 408, 322), (400, 401, 408), (401, 260, 408), (407, 406, 168), (407, 408, 406), (408, 260, 406), (398, 402, 172), (398, 405, 402), (405, 266, 402), (404, 405, 260), (404, 403, 405), (403, 266, 405), (401, 404, 260), (401, 388, 404), (388, 265, 404), (399, 398, 172), (399, 406, 398), (406, 260, 398), (390, 397, 81), (390, 389, 397), (389, 138, 397), (397, 395, 81), (397, 396, 395), (396, 15, 395), (394, 391, 85), (394, 386, 391), (386, 17, 391), (392, 394, 85), (392, 393, 394), (393, 81, 394), (388, 393, 265), (388, 390, 393), (390, 81, 393), (395, 386, 81), (395, 387, 386), (387, 17, 386), (445, 470, 208), (445, 460, 470), (460, 215, 470), (457, 469, 210), (457, 453, 469), (453, 217, 469), (444, 468, 207), (444, 459, 468), (459, 214, 468), (455, 467, 215), (455, 456, 467), (456, 213, 467), (454, 466, 218), (454, 453, 466), (453, 216, 466), (471, 465, 142), (471, 472, 465), (472, 209, 465), (447, 464, 204), (447, 446, 464), (446, 210, 464), (458, 463, 207), (458, 452, 463), (452, 216, 463), (443, 663, 689), (442, 462, 443), (462, 204, 443), (441, 461, 204), (441, 448, 461), (448, 208, 461), (459, 451, 214), (459, 470, 451), (470, 215, 451), (458, 450, 213), (458, 468, 450), (468, 214, 450), (451, 450, 214), (451, 467, 450), (467, 213, 450), (456, 452, 213), (456, 466, 452), (466, 216, 452), (448, 445, 208), (448, 465, 445), (465, 209, 445), (443, 449, 144), (443, 464, 449), (464, 210, 449), (446, 457, 210), (446, 463, 457), (463, 216, 457), (447, 444, 207), (447, 461, 444), (461, 208, 444), (428, 438, 45), (428, 413, 438), (413, 38, 438), (421, 437, 47), (421, 425, 437), (425, 40, 437), (427, 436, 44), (427, 412, 436), (412, 37, 436), (424, 435, 43), (424, 423, 435), (423, 45, 435), (421, 434, 46), (421, 422, 434), (422, 48, 434), (440, 433, 39), (440, 439, 433), (439, 1, 433), (414, 432, 40), (414, 415, 432), (415, 34, 432), (420, 431, 46), (420, 426, 431), (426, 37, 431), (430, 411, 34), (430, 410, 411), (670, 3, 411), (416, 429, 38), (416, 409, 429), (409, 34, 429), (438, 419, 45), (438, 427, 419), (427, 44, 419), (436, 418, 44), (436, 426, 418), (426, 43, 418), (435, 418, 43), (435, 419, 418), (419, 44, 418), (434, 420, 46), (434, 424, 420), (424, 43, 420), (433, 413, 39), (433, 416, 413), (416, 38, 413), (432, 417, 40), (432, 411, 417), (411, 3, 417), (431, 425, 46), (431, 414, 425), (414, 40, 425), (429, 412, 38), (429, 415, 412), (415, 37, 412), (34, 4, 430), (17, 84, 391), (45, 423, 107), (40, 41, 437), (34, 409, 4), (11, 10, 382), (138, 169, 396), (39, 428, 109), (40, 417, 75), (56, 51, 381), (15, 54, 387), (11, 380, 71), (3, 670, 686), (265, 392, 177), (91, 89, 439), (39, 32, 440), (48, 422, 107), (173, 169, 389), (204, 462, 146), (172, 402, 264), (173, 171, 388), (215, 291, 455), (210, 469, 211), (204, 146, 441), (160, 385, 158), (168, 169, 407), (209, 293, 460), (210, 253, 449), (228, 384, 221), (168, 399, 225), (160, 248, 383), (144, 691, 676), (265, 177, 403), (477, 270, 471), (273, 202, 472), (218, 291, 454), (173, 400, 169), (321, 317, 370), (318, 317, 374), (370, 369, 373), (368, 320, 370), (369, 317, 368), (371, 368, 373), (372, 369, 371), (374, 376, 377), (376, 317, 375), (321, 318, 375), (379, 376, 378), (375, 374, 378), (477, 478, 270), (477, 476, 478), (476, 146, 478), (473, 475, 4), (473, 474, 475), (474, 89, 475), (4, 409, 473), (89, 474, 439), (4, 475, 97), (146, 476, 441), (146, 281, 478), (142, 477, 471), (486, 496, 498), (481, 483, 493), (484, 494, 497), (479, 482, 492), (485, 487, 497), (480, 490, 492), (202, 275, 487), (272, 202, 485), (90, 88, 483), (92, 93, 482), (491, 489, 490), (491, 493, 489), (492, 490, 489), (496, 495, 494), (496, 494, 498), (497, 494, 495), (480, 481, 491), (485, 495, 496), (479, 489, 493), (484, 488, 498), (32, 90, 480), (484, 274, 488), (93, 32, 482), (275, 274, 487), (269, 272, 488), (88, 92, 483), (488, 486, 498), (491, 481, 493), (487, 484, 497), (489, 479, 492), (495, 485, 497), (482, 480, 492), (485, 202, 487), (486, 272, 485), (481, 90, 483), (479, 92, 482), (490, 480, 491), (486, 485, 496), (483, 479, 493), (494, 484, 498), (503, 511, 510), (504, 502, 511), (621, 153, 502), (499, 153, 612), (501, 500, 512), (500, 509, 512), (153, 499, 513), (5, 4, 500), (153, 610, 612), (153, 157, 514), (148, 503, 146), (148, 619, 628), (512, 505, 499), (512, 509, 505), (509, 7, 505), (510, 507, 152), (510, 511, 507), (511, 502, 507), (514, 507, 502), (514, 508, 507), (508, 152, 507), (513, 506, 157), (513, 505, 506), (505, 7, 506), (7, 9, 506), (500, 4, 509), (152, 508, 156), (503, 510, 146), (503, 504, 511), (499, 501, 512), (157, 153, 513), (502, 153, 514), (515, 524, 518), (515, 525, 524), (516, 519, 526), (526, 520, 517), (526, 519, 520), (519, 319, 520), (524, 526, 517), (524, 525, 526), (525, 516, 526), (518, 523, 314), (518, 524, 523), (524, 517, 523), (521, 525, 515), (521, 522, 525), (522, 516, 525), (523, 520, 320), (315, 519, 522), (521, 518, 309), (320, 314, 523), (520, 319, 320), (315, 319, 519), (522, 313, 315), (314, 309, 518), (313, 521, 309), (530, 542, 540), (530, 543, 542), (528, 533, 544), (529, 545, 534), (529, 546, 545), (527, 537, 547), (547, 533, 528), (547, 537, 533), (537, 127, 533), (545, 547, 528), (545, 546, 547), (546, 527, 547), (534, 538, 130), (534, 545, 538), (545, 528, 538), (544, 541, 531), (544, 533, 541), (533, 127, 541), (542, 544, 531), (542, 543, 544), (543, 528, 544), (540, 536, 136), (540, 542, 536), (542, 531, 536), (535, 543, 530), (535, 538, 543), (538, 528, 543), (540, 136, 135), (133, 536, 541), (110, 537, 532), (539, 534, 125), (539, 546, 529), (539, 532, 546), (532, 527, 546), (135, 130, 535), (535, 540, 135), (541, 710, 720), (133, 136, 536), (532, 122, 110), (110, 127, 537), (130, 125, 534), (122, 539, 125), (552, 563, 557), (552, 564, 563), (549, 554, 565), (549, 566, 554), (549, 567, 566), (548, 558, 568), (568, 560, 550), (568, 558, 560), (558, 123, 560), (566, 568, 550), (566, 567, 568), (567, 548, 568), (554, 555, 131), (554, 566, 555), (566, 550, 555), (565, 556, 551), (565, 554, 556), (554, 131, 556), (563, 565, 551), (563, 564, 565), (564, 549, 565), (557, 561, 137), (557, 563, 561), (563, 551, 561), (128, 562, 134), (556, 131, 135), (562, 564, 552), (562, 559, 564), (559, 549, 564), (559, 567, 549), (559, 553, 567), (553, 548, 567), (558, 553, 110), (126, 555, 560), (569, 572, 363), (569, 570, 572), (570, 361, 572), (573, 571, 366), (573, 569, 571), (569, 363, 571), (574, 589, 579), (574, 590, 589), (575, 580, 591), (575, 592, 580), (575, 593, 592), (578, 583, 594), (594, 581, 576), (594, 583, 581), (583, 312, 581), (592, 594, 576), (592, 593, 594), (593, 578, 594), (580, 586, 307), (580, 592, 586), (592, 576, 586), (591, 582, 577), (591, 580, 582), (580, 307, 582), (589, 591, 577), (589, 590, 591), (590, 575, 591), (579, 587, 288), (579, 589, 587), (589, 577, 587), (583, 588, 300), (315, 586, 581), (584, 590, 574), (584, 585, 590), (585, 575, 590), (585, 593, 575), (585, 588, 593), (588, 578, 593), (582, 307, 302), (306, 584, 579), (361, 360, 572), (361, 570, 362), (366, 367, 573), (363, 362, 571), (137, 134, 557), (562, 557, 134), (135, 137, 561), (561, 556, 135), (128, 110, 553), (123, 558, 110), (560, 123, 126), (126, 131, 555), (294, 300, 588), (312, 583, 300), (581, 312, 315), (315, 307, 586), (302, 288, 587), (587, 582, 302), (579, 288, 607), (306, 294, 584), (603, 607, 288), (603, 602, 607), (602, 306, 607), (601, 606, 212), (601, 599, 606), (599, 301, 606), (597, 605, 287), (597, 598, 605), (598, 295, 605), (595, 604, 211), (595, 597, 604), (597, 287, 604), (600, 603, 288), (600, 606, 603), (606, 301, 603), (596, 601, 212), (596, 605, 601), (605, 295, 601), (206, 211, 287), (211, 292, 595), (289, 298, 598), (295, 304, 599), (301, 309, 602), (212, 296, 596), (288, 302, 600), (306, 579, 607), (628, 630, 504), (628, 619, 630), (619, 149, 630), (612, 629, 501), (612, 610, 629), (610, 149, 629), (623, 625, 634), (623, 254, 625), (624, 635, 633), (624, 636, 635), (620, 609, 149), (620, 624, 609), (633, 249, 609), (630, 621, 504), (630, 610, 621), (610, 153, 621), (619, 620, 149), (619, 622, 620), (622, 252, 620), (615, 617, 76), (615, 618, 638), (618, 640, 639), (616, 632, 641), (609, 249, 632), (616, 611, 609), (611, 149, 609), (629, 627, 501), (629, 608, 627), (608, 5, 627), (614, 611, 74), (614, 608, 611), (608, 149, 611), (5, 500, 627), (668, 694, 614), (76, 3, 615), (149, 147, 610), (148, 628, 503), (149, 609, 140), (622, 683, 669), (254, 623, 144), (504, 621, 502), (501, 499, 612), (641, 631, 613), (641, 632, 631), (632, 249, 631), (639, 641, 613), (639, 640, 641), (640, 616, 641), (639, 613, 647), (638, 655, 657), (618, 649, 655), (634, 625, 653), (634, 652, 651), (635, 637, 613), (635, 636, 637), (636, 626, 637), (633, 631, 249), (633, 635, 631), (635, 613, 631), (637, 654, 647), (257, 643, 653), (257, 617, 657), (618, 74, 640), (613, 140, 631), (624, 252, 636), (626, 623, 634), (624, 633, 609), (617, 615, 638), (616, 609, 632), (637, 626, 651), (639, 656, 649), (651, 652, 650), (651, 650, 654), (649, 648, 655), (649, 656, 648), (643, 657, 644), (645, 653, 643), (648, 646, 642), (648, 656, 646), (656, 647, 646), (655, 644, 657), (655, 648, 644), (648, 642, 644), (654, 646, 647), (654, 650, 646), (650, 642, 646), (650, 645, 642), (650, 652, 645), (652, 653, 645), (642, 643, 644), (642, 645, 643), (663, 696, 689), (663, 697, 696), (665, 678, 698), (660, 699, 672), (660, 700, 699), (658, 684, 701), (664, 702, 690), (664, 703, 702), (667, 681, 704), (662, 705, 675), (662, 706, 705), (659, 685, 707), (707, 687, 661), (707, 685, 687), (685, 75, 687), (705, 707, 661), (705, 706, 707), (706, 659, 707), (675, 674, 79), (675, 705, 674), (705, 661, 674), (704, 680, 666), (704, 681, 680), (681, 258, 680), (702, 704, 666), (702, 703, 704), (703, 667, 704), (690, 692, 253), (690, 702, 692), (702, 666, 692), (701, 694, 668), (701, 684, 694), (684, 410, 694), (699, 701, 668), (699, 700, 701), (700, 658, 701), (672, 682, 74), (672, 699, 682), (699, 668, 682), (698, 695, 669), (698, 678, 695), (678, 252, 695), (696, 698, 669), (696, 697, 698), (697, 665, 698), (689, 683, 442), (689, 696, 683), (696, 669, 683), (676, 697, 663), (676, 691, 697), (691, 665, 697), (686, 700, 660), (686, 670, 700), (670, 658, 700), (677, 703, 664), (677, 693, 703), (693, 667, 703), (688, 706, 662), (688, 671, 706), (671, 659, 706), (75, 417, 673), (75, 673, 76), (671, 41, 40), (40, 75, 685), (659, 671, 40), (76, 79, 674), (687, 75, 76), (76, 674, 661), (615, 3, 686), (660, 672, 615), (615, 686, 660), (72, 41, 688), (675, 79, 72), (72, 688, 662), (253, 679, 449), (253, 254, 679), (210, 211, 677), (690, 253, 210), (210, 677, 664), (680, 258, 254), (254, 253, 692), (666, 680, 254), (144, 623, 691), (252, 678, 623), (665, 691, 623), (250, 258, 681), (693, 211, 250), (681, 667, 250), (689, 442, 443), (443, 144, 676), (676, 663, 443), (411, 410, 684), (658, 670, 411), (411, 684, 658), (614, 74, 682), (682, 668, 614), (694, 410, 614), (695, 252, 622), (622, 442, 683), (669, 695, 622), (656, 639, 647), (617, 638, 657), (638, 618, 655), (652, 634, 653), (626, 634, 651), (613, 637, 647), (625, 257, 653), (643, 257, 657), (654, 637, 651), (618, 639, 649), (710, 723, 720), (710, 724, 723), (708, 718, 725), (712, 726, 717), (712, 727, 726), (711, 716, 728), (728, 719, 709), (728, 716, 719), (716, 132, 719), (726, 728, 709), (726, 727, 728), (727, 711, 728), (717, 714, 133), (717, 726, 714), (726, 709, 714), (725, 722, 712), (725, 718, 722), (718, 116, 722), (723, 725, 712), (723, 724, 725), (724, 708, 725), (720, 717, 133), (720, 723, 717), (723, 712, 717), (715, 724, 710), (715, 713, 724), (713, 708, 724), (722, 727, 712), (722, 721, 727), (721, 711, 727), (110, 116, 718), (713, 127, 110), (718, 708, 110), (134, 132, 716), (716, 711, 134), (721, 116, 134), (345, 133, 714), (714, 709, 345), (719, 132, 345), (541, 127, 715), (720, 133, 541), (715, 710, 541), (730, 749, 161), (730, 741, 749), (741, 246, 749), (746, 747, 246), (746, 745, 747), (745, 248, 747), (745, 743, 248), (745, 742, 743), (742, 232, 743), (741, 746, 246), (741, 744, 746), (744, 247, 746), (740, 743, 232), (740, 748, 743), (748, 248, 743), (731, 739, 69), (731, 730, 739), (730, 161, 739), (735, 737, 71), (735, 736, 737), (736, 69, 737), (732, 733, 60), (732, 735, 733), (735, 71, 733), (734, 736, 70), (734, 731, 736), (731, 69, 736), (738, 733, 71), (738, 729, 733), (729, 60, 733), (70, 732, 233), (161, 11, 739), (60, 729, 61), (69, 11, 737), (71, 380, 738), (165, 734, 233), (161, 159, 730), (247, 233, 742), (161, 749, 160), (232, 234, 740), (246, 747, 160), (248, 748, 383), (165, 233, 744), (793, 795, 256), (793, 781, 795), (781, 244, 795), (776, 794, 251), (776, 777, 794), (777, 236, 794), (785, 791, 243), (785, 780, 791), (780, 239, 791), (240, 786, 787), (782, 783, 242), (782, 790, 783), (790, 245, 783), (789, 790, 244), (789, 788, 790), (788, 245, 790), (784, 782, 242), (784, 795, 782), (795, 244, 782), (786, 789, 244), (786, 785, 789), (785, 243, 789), (804, 779, 143), (774, 805, 804), (775, 803, 806), (781, 787, 244), (781, 778, 787), (778, 236, 787), (773, 777, 205), (773, 779, 777), (801, 236, 777), (792, 778, 237), (792, 794, 778), (794, 236, 778), (758, 772, 67), (758, 770, 772), (770, 78, 772), (754, 771, 62), (754, 753, 771), (753, 73, 771), (757, 768, 239), (757, 762, 768), (762, 66, 768), (64, 62, 764), (767, 760, 68), (767, 759, 760), (759, 65, 760), (765, 767, 68), (765, 766, 767), (766, 67, 767), (772, 759, 67), (772, 761, 759), (761, 65, 759), (762, 766, 66), (762, 763, 766), (763, 67, 766), (752, 807, 802), (752, 808, 807), (2, 756, 809), (755, 764, 62), (755, 758, 764), (758, 67, 764), (754, 62, 798), (756, 750, 754), (750, 35, 754), (771, 755, 62), (771, 769, 755), (769, 63, 755), (2, 751, 181), (2, 33, 750), (239, 62, 757), (797, 752, 239), (68, 238, 765), (66, 238, 768), (65, 77, 760), (65, 761, 77), (78, 770, 77), (73, 79, 769), (35, 72, 753), (143, 181, 774), (143, 773, 203), (240, 236, 780), (239, 775, 800), (243, 238, 788), (239, 238, 791), (242, 783, 255), (242, 255, 784), (256, 255, 793), (251, 792, 258), (205, 776, 250), (236, 240, 787), (763, 64, 764), (807, 809, 756), (807, 808, 809), (808, 751, 809), (802, 798, 62), (802, 807, 798), (807, 756, 798), (806, 801, 779), (806, 803, 801), (803, 236, 801), (804, 806, 779), (804, 805, 806), (805, 775, 806), (799, 805, 774), (799, 800, 805), (800, 775, 805), (797, 808, 752), (797, 796, 808), (796, 751, 808), (751, 796, 181), (752, 802, 239), (774, 181, 799), (775, 239, 803), (774, 804, 143), (779, 801, 777), (751, 2, 809), (756, 754, 798), (145, 797, 239), (145, 239, 800)])
me_cylinder.polygons.foreach_set('material_index', [1, 1, 0, 1, 1, 1, 1, 1, 1, 0, 1, 1, 1, 1, 1, 1, 0, 1, 1, 0, 1, 1, 0, 0, 1, 1, 0, 0, 1, 1, 1, 0, 1, 0, 1, 1, 1, 1, 1, 0, 0, 1, 0, 1, 1, 1, 1, 1, 0, 0, 2, 1, 1, 1, 1, 1, 0, 1, 1, 0, 1, 1, 1, 0, 1, 1, 1, 0, 1, 0, 1, 0, 1, 1, 1, 1, 1, 1, 1, 2, 0, 1, 1, 1, 1, 1, 1, 0, 1, 1, 0, 1, 1, 0, 1, 0, 1, 1, 1, 1, 1, 0, 0, 1, 0, 1, 1, 1, 1, 1, 0, 1, 2, 0, 1, 1, 1, 2, 1, 1, 1, 1, 0, 1, 1, 1, 1, 1, 1, 0, 0, 0, 1, 1, 0, 0, 1, 0, 0, 0, 0, 0, 1, 0, 1, 0, 0, 2, 2, 2, 1, 1, 0, 2, 1, 2, 1, 1, 0, 0, 0, 2, 1, 0, 1, 1, 1, 1, 1, 0, 0, 2, 1, 1, 1, 1, 0, 1, 0, 1, 1, 1, 0, 1, 1, 1, 1, 1, 1, 1, 1, 1, 1, 1, 1, 0, 1, 0, 0, 1, 1, 1, 0, 1, 1, 1, 1, 1, 1, 0, 1, 0, 1, 1, 1, 1, 0, 1, 1, 1, 1, 1, 1, 1, 1, 1, 1, 1, 0, 1, 1, 1, 1, 1, 1, 1, 1, 1, 1, 1, 0, 1, 2, 1, 1, 2, 1, 0, 1, 1, 0, 1, 1, 0, 1, 1, 0, 1, 1, 1, 0, 1, 1, 0, 1, 1, 0, 1, 2, 0, 1, 0, 2, 1, 0, 2, 1, 0, 1, 1, 0, 1, 1, 0, 1, 1, 0, 1, 1, 1, 0, 1, 1, 0, 1, 1, 0, 1, 1, 0, 1, 0, 1, 0, 1, 1, 1, 0, 1, 0, 1, 0, 1, 1, 1, 0, 1, 1, 0, 1, 0, 0, 0, 1, 1, 1, 1, 1, 0, 1, 0, 1, 0, 1, 1, 1, 1, 0, 1, 1, 0, 0, 0, 1, 0, 1, 0, 0, 1, 1, 0, 0, 0, 1, 0, 1, 1, 0, 0, 1, 0, 1, 1, 1, 0, 1, 0, 0, 1, 0, 0, 1, 0, 1, 1, 1, 0, 1, 1, 0, 0, 2, 1, 1, 1, 1, 1, 0, 1, 1, 0, 1, 1, 1, 0, 1, 1, 0, 0, 1, 0, 1, 1, 1, 0, 1, 0, 1, 0, 1, 1, 1, 1, 1, 2, 0, 1, 0, 0, 1, 0, 1, 1, 1, 1, 0, 1, 1, 0, 0, 0, 1, 1, 0, 0, 1, 0, 1, 1, 1, 0, 1, 0, 0, 1, 0, 0, 1, 0, 1, 1, 1, 0, 1, 1, 0, 1, 2, 0, 1, 1, 1, 2, 1, 1, 1, 1, 0, 1, 1, 1, 1, 1, 1, 0, 0, 0, 1, 1, 0, 0, 1, 0, 0, 0, 0, 0, 1, 0, 0, 0, 1, 0, 0, 2, 2, 2, 1, 1, 0, 0, 2, 0, 1, 2, 1, 1, 0, 0, 0, 0, 2, 1, 0, 0, 1, 0, 0, 1, 1, 1, 0, 0, 2, 1, 1, 1, 1, 0, 1, 0, 0, 1, 1, 1, 0, 1, 1, 1, 1, 1, 1, 1, 1, 1, 1, 1, 1, 0, 1, 0, 0, 1, 1, 1, 0, 1, 1, 1, 1, 1, 1, 0, 1, 0, 0, 1, 0, 1, 1, 1, 1, 1, 1, 1, 1, 1, 1, 1, 1, 1, 1, 1, 0, 1, 1, 1, 1, 1, 1, 1, 1, 1, 1, 1, 0, 0, 1, 2, 1, 1, 2, 1, 0, 1, 1, 0, 1, 1, 0, 1, 1, 0, 1, 1, 1, 0, 1, 1, 0, 1, 1, 0, 1, 1, 0, 1, 0, 2, 1, 0, 2, 1, 0, 1, 1, 0, 1, 1, 0, 1, 1, 0, 1, 1, 1, 0, 1, 1, 0, 1, 1, 2, 1, 1, 0, 1, 0, 0, 0, 1, 0, 1, 1, 1, 0, 1, 0, 1, 0, 1, 1, 1, 0, 0, 0, 0, 0, 0, 0, 0, 0, 0, 1, 1, 0, 0, 1, 0, 2, 1, 0, 0, 1, 0, 0, 0, 0, 0, 0, 2, 2, 0, 0, 1, 0, 0, 1, 0, 0, 1, 0, 0, 1, 0, 0, 1, 0, 0, 1, 1, 0, 1, 1, 0, 1, 1, 0, 0, 0, 0, 0, 0, 1, 1, 0, 0, 1, 0, 0, 1, 2, 1, 0, 0, 0, 0, 0, 0, 0, 0, 0, 1, 0, 0, 1, 0, 1, 0, 0, 1, 0, 1, 0, 0, 1, 1, 0, 1, 1, 1, 1, 0, 0, 1, 0, 0, 1, 0, 0, 0, 2, 0, 2, 1, 0, 0, 0, 0, 1, 1, 0, 0, 1, 1, 0, 0, 0, 0, 0, 0, 0, 0, 1, 1, 0, 0, 0, 0, 0, 1, 0, 1, 1, 0, 0, 0, 0, 0, 0, 1, 1, 0, 0, 0, 0, 2, 2, 2, 2, 2, 2, 0, 1, 1, 1, 1, 1, 2, 2, 1, 1, 1, 1, 1, 1, 1, 0, 1, 1, 1, 1, 1, 1, 1, 1, 0, 0, 0, 1, 1, 1, 1, 1, 1, 1, 1, 1, 1, 1, 1, 1, 1, 1, 1, 1, 1, 0, 1, 1, 2, 2, 2, 2, 2, 2, 1, 1, 0, 1, 1, 1, 1, 2, 2, 1, 1, 1, 1, 1, 1, 1, 1, 0, 1, 1, 1, 1, 1, 1, 0, 0, 0, 1, 1, 1, 1, 1, 1, 1, 1, 1, 1, 1, 1, 1, 1, 1, 1, 1, 1, 1, 1, 0, 1, 0, 2, 1, 1, 1, 1, 0, 1, 0, 1, 0, 3, 1, 1, 1, 2, 1, 1, 0, 0, 2, 1, 1, 1, 1, 0, 1, 0, 1, 0, 3, 1, 0, 1, 2, 1, 0, 0, 0, 0, 1, 0, 1, 0, 0, 0, 0, 0, 0, 0, 2, 2, 0, 0, 2, 0, 2, 2, 2, 0, 1, 1, 1, 1, 1, 1, 1, 1, 1, 1, 2, 2, 2, 2, 2, 2, 1, 1, 1, 1, 1, 1, 1, 1, 1, 1, 1, 1, 1, 1, 1, 1, 1, 1, 1, 1, 1, 1, 1, 1, 1, 0, 0, 0, 1, 1, 0, 0, 0, 1, 0, 0, 0, 1, 1, 1, 1, 0, 0, 0, 1, 1, 0, 1, 1, 1, 1, 1, 1, 0, 1, 0, 2, 2, 2, 1, 1, 1, 1, 2, 2, 1, 1, 1, 2, 2, 2, 1, 1, 2, 1, 1, 1, 1, 1, 1, 1, 1, 2, 1, 2, 1, 2, 1, 1, 2, 2, 2, 1, 1, 1, 2, 2, 1, 1, 1, 1, 1, 1, 1, 1, 1, 1, 1, 1, 0, 1, 2, 2, 2, 1, 1, 1, 1, 0, 0, 1, 1, 0, 0, 0, 0, 2, 0, 2, 2, 0, 2, 2, 0, 0, 0, 0, 0, 0, 0, 0, 2, 2, 0, 0, 0, 0, 1, 0, 0, 2, 2, 0, 0, 1, 0, 2, 0, 0, 2, 2, 2, 2, 2, 2, 2, 1, 1, 2, 2, 2, 2, 1, 1, 1, 2, 2, 1, 1, 1, 1, 2, 2, 2, 2, 1, 1, 0, 1, 1, 1, 1, 1, 1, 1, 0, 0, 1, 0, 1, 0, 0, 1, 1, 1, 1, 0, 0, 1, 1, 0, 0, 1, 1, 2, 0, 0, 0, 0, 0, 0, 0, 2, 0, 0, 2, 2, 2, 0, 0, 0, 0, 0, 0, 0, 1, 1, 1, 1, 1, 1, 2, 0, 0, 0, 0, 0, 0, 1, 1, 1, 1, 1, 1, 1, 0, 0, 0, 0, 1, 1, 1, 1, 1, 1, 1, 1, 1, 0, 0, 0, 1, 1, 0, 0, 0, 1, 0, 0, 0, 0, 1, 0, 0, 1, 1, 1, 1, 1, 1, 1, 1, 1, 1, 1, 1, 1, 1, 1, 1, 1, 1, 1, 1, 1, 0, 1, 1, 1, 1, 1, 1, 1, 2, 2, 2, 2, 2, 2, 2, 2, 2, 2, 2, 2, 2, 2, 2, 2, 2, 2, 2, 2, 0, 0, 3, 3, 3, 0, 0, 0, 0, 0, 0, 0, 3, 3, 3, 3, 0, 0, 3, 3, 3, 3, 3, 3, 3, 0, 0, 3, 3, 3, 0, 0, 0, 0, 0, 0, 3, 3, 0, 0, 3, 3, 0, 0, 3, 0, 0, 0, 0, 3, 3, 3, 3, 0, 0, 0, 0, 0, 0, 0, 1, 1, 1, 1, 1, 1, 1, 1, 1, 1, 1, 0, 3, 0, 1, 1, 1, 1, 1, 1, 1, 1, 1, 1, 1, 3, 0, 0, 1, 1, 1, 1, 1, 1, 3, 0, 0, 3, 0, 0, 1, 1, 1, 1, 1, 1, 1, 1, 1, 1, 0, 0, 0, 0, 2, 0, 0, 0, 0, 0, 0, 0, 0, 0, 0, 2, 2, 2, 0, 0, 0, 0, 0, 0, 0, 0, 0, 2, 0, 0, 2, 0, 0, 1, 1, 1, 0, 0, 0, 1, 1, 1, 0, 0, 0, 0, 0, 0, 0, 1, 1, 0, 1, 1, 1, 1, 0, 0, 0, 0, 0, 0, 0, 1, 1, 0, 1, 1, 0, 0, 1, 1, 2, 0, 2, 0, 0, 2, 0, 2, 0, 2, 0, 0, 2, 0, 0, 0, 0, 1, 1, 0, 1, 1, 2, 0, 0, 0, 0, 0, 0, 0, 0, 0, 0, 0, 0, 0, 0, 1, 1, 1, 1, 0, 0, 1, 0, 0, 1, 0, 0, 0, 1, 1, 0, 1, 1, 0, 2, 0, 0, 0, 0, 0, 0, 0, 0, 0, 0, 0, 0, 1, 1, 0, 1, 1, 1, 1, 0, 0, 1, 0, 0, 0, 1, 2, 2, 0, 0, 1, 1, 1, 1, 1, 0, 1, 2, 2, 0, 1, 1, 1, 1, 1, 1, 2, 2, 0, 0, 0, 1, 1, 0, 0, 1, 1, 0, 0, 1, 0, 1, 1, 1, 1, 0, 0, 2, 0, 2, 0, 0, 0, 0, 2, 2])
me_cylinder.materials.append(mat_lpman_base_light)
me_cylinder.materials.append(mat_lpman_base_dark)
me_cylinder.materials.append(mat_lpman_emiss_1)
me_cylinder.materials.append(mat_lpman_emiss_2)
me_cylinder.use_remesh_preserve_volume = False
me_cylinder.use_remesh_preserve_attributes = False
me_cylinder.use_mirror_vertex_groups = False
me_cylinder.update()
arm_armature = bpy.data.armatures.new('Armature')  # bones are not reproduced

# ---- objects
ob_armature = bpy.data.objects.new('Armature', arm_armature)
ob_bodylpman = bpy.data.objects.new('BodyLPMan', me_cylinder)

# ---- transforms, parenting, visibility, modifiers, constraints
ob_armature.location = (0.0, 0.0, 0.0)
ob_armature.show_in_front = True
ob_armature.lineart.crease_threshold = 0.0
ob_bodylpman.parent = ob_armature
ob_bodylpman.location = (0.0, 0.0, 0.0)
ob_bodylpman.lineart.crease_threshold = 0.0
_vg = ob_bodylpman.vertex_groups.new(name='Bone')
for _i, _w in zip([0, 1, 2, 3, 5, 7, 32, 35, 40, 62, 63, 64, 65, 66, 67, 68, 72, 73, 74, 75, 76, 77, 78, 79, 88, 89, 90, 91, 92, 93, 94, 95, 96, 97, 98, 100, 101, 102, 139, 140, 141, 142, 143, 144, 145, 147, 148, 149, 151, 152, 153, 157, 202, 205, 210, 235, 236, 237, 238, 239, 240, 241, 242, 243, 244, 245, 249, 250, 251, 252, 253, 254, 255, 256, 257, 258, 269, 270, 271, 272, 273, 274, 275, 276, 277, 278, 279, 280, 281, 282, 284, 285, 286, 410, 411, 417, 439, 442, 443, 449, 471, 474, 475, 477, 478, 479, 480, 481, 482, 483, 484, 485, 486, 487, 488, 489, 490, 491, 492, 493, 494, 495, 496, 497, 498, 499, 500, 501, 502, 503, 504, 505, 506, 507, 508, 509, 510, 511, 512, 513, 514, 608, 609, 610, 611, 612, 613, 614, 615, 616, 617, 618, 619, 620, 621, 622, 623, 624, 625, 626, 627, 628, 629, 630, 631, 632, 633, 634, 635, 636, 637, 638, 639, 640, 641, 642, 643, 644, 645, 646, 647, 648, 649, 650, 651, 652, 653, 654, 655, 656, 657, 658, 659, 660, 661, 662, 663, 664, 665, 666, 667, 668, 669, 670, 671, 672, 673, 674, 675, 676, 677, 678, 679, 680, 681, 682, 683, 684, 685, 686, 687, 688, 689, 690, 691, 692, 693, 694, 695, 696, 697, 698, 699, 700, 701, 702, 703, 704, 705, 706, 707, 750, 751, 752, 753, 754, 755, 756, 757, 758, 759, 760, 761, 762, 763, 764, 765, 766, 767, 768, 769, 770, 771, 772, 773, 774, 775, 776, 777, 778, 779, 780, 781, 782, 783, 784, 785, 786, 787, 788, 789, 790, 791, 792, 793, 794, 795, 796, 797, 798, 799, 800, 801, 802, 803, 804, 805, 806, 807, 808, 809], [0.01074, 0.004355, 0.01692, 0.125, 0.05087, 0.00403, 0.05, 0.09482, 0.01347, 0.1077, 0.2346, 0.1443, 0.3886, 0.12, 0.2773, 0.4218, 0.04507, 0.2187, 0.2923, 0.05174, 0.1872, 0.519, 0.3224, 0.1203, 0.03189, 0.1182, 0.056, 0.04389, 0.5027, 0.1301, 0.172, 0.3857, 0.08699, 0.1017, 0.1915, 0.03807, 0.03218, 0.04309, 0.06502, 0.2679, 0.01137, 0.003805, 0.01503, 0.1122, 0.02037, 0.2583, 0.05247, 0.5594, 0.05028, 0.005821, 0.495, 0.01719, 0.04892, 0.08364, 0.007431, 0.1426, 0.1041, 0.2106, 0.1144, 0.06247, 0.1396, 0.4383, 0.3754, 0.1188, 0.2643, 0.4163, 0.6015, 0.03771, 0.183, 0.2778, 0.04494, 0.1668, 0.5118, 0.3052, 0.638, 0.1123, 0.03257, 0.1174, 0.5416, 0.05601, 0.0426, 0.5012, 0.129, 0.48, 0.1712, 0.3838, 0.08719, 0.2059, 0.1013, 0.1915, 0.03987, 0.03269, 0.0444, 0.09885, 0.03697, 0.06438, 0.01879, 0.09245, 0.03099, 0.05782, 0.01789, 0.06382, 0.02535, 0.06328, 0.02502, 0.1694, 0.06827, 0.07582, 0.1538, 0.0814, 0.1693, 0.06783, 0.07581, 0.1527, 0.08164, 0.1463, 0.07979, 0.08592, 0.1406, 0.09825, 0.1462, 0.07941, 0.08587, 0.1397, 0.0984, 0.1661, 0.05394, 0.2048, 0.169, 0.05262, 0.1924, 0.07452, 0.03258, 0.07585, 0.03371, 0.0362, 0.03578, 0.09613, 0.09839, 0.1154, 0.116, 0.2406, 0.581, 0.5228, 0.4733, 0.3053, 0.6917, 0.1612, 0.2062, 0.4924, 0.4086, 0.5615, 0.2356, 0.4616, 0.3004, 0.1559, 0.1896, 0.479, 0.3819, 0.5283, 0.1197, 0.1123, 0.3509, 0.3342, 0.6435, 0.553, 0.5424, 0.4459, 0.5892, 0.5085, 0.6071, 0.4893, 0.6237, 0.5319, 0.597, 0.6262, 0.6336, 0.5786, 0.5625, 0.6299, 0.6581, 0.6177, 0.6006, 0.6063, 0.576, 0.5239, 0.4758, 0.6207, 0.5559, 0.6325, 0.5036, 0.115, 0.02541, 0.1851, 0.08493, 0.05499, 0.1052, 0.01915, 0.1717, 0.07788, 0.05077, 0.1742, 0.164, 0.1206, 0.0097, 0.2339, 0.09292, 0.1017, 0.08409, 0.1092, 0.004664, 0.22, 0.0834, 0.09396, 0.07802, 0.2271, 0.1253, 0.1081, 0.0411, 0.1539, 0.06864, 0.02221, 0.09988, 0.03358, 0.1407, 0.06277, 0.01637, 0.1335, 0.2146, 0.1311, 0.1358, 0.1697, 0.1815, 0.1473, 0.1409, 0.05231, 0.03445, 0.06422, 0.06961, 0.04179, 0.05692, 0.07927, 0.02006, 0.06605, 0.1539, 0.1471, 0.2502, 0.05619, 0.09672, 0.2964, 0.3507, 0.4285, 0.3577, 0.1368, 0.2068, 0.1891, 0.2441, 0.2001, 0.3692, 0.08629, 0.2278, 0.2776, 0.2273, 0.3272, 0.0732, 0.01893, 0.06493, 0.1317, 0.1369, 0.235, 0.05417, 0.09498, 0.2778, 0.3376, 0.4195, 0.3426, 0.134, 0.1986, 0.1808, 0.2408, 0.1954, 0.3598, 0.08579, 0.1983, 0.2571, 0.2133, 0.3121, 0.02281, 0.04942, 0.07904, 0.02208, 0.04868, 0.07616, 0.08567, 0.08342, 0.03887, 0.04517, 0.06127, 0.06289, 0.0468, 0.04113]): _vg.add([_i], _w, 'REPLACE')
_vg = ob_bodylpman.vertex_groups.new(name='Bone.001')
for _i, _w in zip([4, 5, 6, 7, 8, 9, 10, 11, 49, 52, 56, 60, 69, 70, 71, 74, 96, 97, 98, 99, 100, 101, 102, 140, 146, 147, 148, 149, 150, 151, 152, 153, 154, 155, 156, 157, 158, 159, 160, 161, 165, 219, 222, 223, 228, 232, 233, 246, 247, 248, 249, 252, 279, 280, 281, 282, 283, 284, 285, 286, 380, 382, 383, 385, 410, 430, 442, 462, 499, 500, 501, 502, 503, 504, 505, 506, 507, 508, 509, 510, 511, 512, 513, 514, 608, 609, 610, 611, 612, 613, 614, 616, 618, 619, 620, 621, 622, 624, 626, 627, 628, 629, 630, 631, 632, 633, 634, 635, 636, 637, 638, 639, 640, 641, 642, 643, 644, 645, 646, 647, 648, 649, 650, 651, 652, 653, 654, 655, 656, 657, 668, 669, 672, 678, 682, 683, 694, 695, 696, 698, 699, 729, 730, 731, 732, 733, 734, 735, 736, 737, 738, 739, 740, 741, 742, 743, 744, 745, 746, 747, 748, 749], [0.003446, 0.06093, 0.6188, 0.604, 0.1769, 0.1936, 0.06209, 0.1221, 0.04259, 0.007601, 0.01891, 0.03701, 0.1499, 0.07979, 0.08013, 0.03536, 0.1227, 0.05444, 0.1738, 0.2159, 0.6011, 0.07197, 0.2311, 0.03741, 0.005036, 0.1315, 0.06331, 0.141, 0.6012, 0.6123, 0.5889, 0.175, 0.1788, 0.1508, 0.1948, 0.2344, 0.0645, 0.03979, 0.1244, 0.2071, 0.1388, 0.04426, 0.01083, 0.005882, 0.0228, 0.03856, 0.06018, 0.1509, 0.08034, 0.08139, 0.1163, 0.03891, 0.1224, 0.07362, 0.05414, 0.1734, 0.213, 0.593, 0.07203, 0.2301, 0.03079, 0.06503, 0.0338, 0.06745, 0.0006777, 0.001354, 0.003695, 0.003609, 0.4441, 0.2027, 0.1289, 0.4334, 0.2011, 0.1342, 0.5417, 0.4775, 0.5295, 0.472, 0.3676, 0.3605, 0.2949, 0.2998, 0.3884, 0.3854, 0.112, 0.1281, 0.1543, 0.08523, 0.1846, 0.07836, 0.05237, 0.07567, 0.03558, 0.105, 0.08348, 0.1856, 0.05575, 0.0733, 0.0313, 0.09161, 0.09634, 0.1481, 0.1498, 0.08904, 0.09601, 0.09451, 0.008836, 0.07169, 0.05498, 0.05351, 0.01109, 0.05584, 0.05729, 0.0716, 0.01477, 0.005533, 0.01066, 0.008706, 0.0329, 0.0591, 0.02612, 0.03656, 0.02388, 0.03164, 0.01476, 0.001774, 0.04763, 0.01765, 0.05046, 0.003982, 0.0195, 0.02355, 0.01599, 0.01915, 0.02783, 0.01421, 0.01055, 0.03187, 0.002341, 0.0106, 0.007478, 0.0007125, 0.187, 0.1619, 0.05856, 0.05897, 0.1093, 0.08054, 0.1117, 0.1112, 0.02059, 0.1847, 0.00234, 0.1625, 0.05924, 0.05999, 0.1097, 0.08145, 0.1124, 0.1123, 0.02271, 0.1852]): _vg.add([_i], _w, 'REPLACE')
_vg = ob_bodylpman.vertex_groups.new(name='Bone.002')
for _i, _w in zip([6, 7, 8, 9, 10, 11, 12, 13, 14, 15, 16, 17, 18, 19, 49, 50, 51, 52, 53, 54, 55, 56, 57, 58, 59, 60, 61, 69, 70, 71, 80, 81, 82, 83, 84, 85, 86, 87, 99, 100, 102, 138, 149, 150, 151, 152, 153, 154, 155, 156, 157, 158, 159, 160, 161, 162, 163, 164, 165, 166, 167, 168, 169, 170, 171, 172, 173, 174, 175, 176, 177, 219, 220, 221, 222, 223, 224, 225, 226, 227, 228, 229, 230, 231, 232, 233, 234, 246, 247, 248, 249, 259, 260, 261, 262, 263, 264, 265, 266, 267, 268, 283, 284, 286, 322, 380, 381, 382, 383, 384, 385, 386, 387, 388, 389, 390, 391, 392, 393, 394, 395, 396, 397, 398, 399, 400, 401, 402, 403, 404, 405, 406, 407, 408, 499, 500, 501, 502, 503, 504, 505, 506, 507, 508, 509, 510, 511, 512, 513, 514, 608, 609, 610, 611, 612, 613, 616, 619, 620, 621, 624, 627, 628, 629, 630, 631, 632, 633, 635, 641, 729, 730, 731, 732, 733, 734, 735, 736, 737, 738, 739, 740, 741, 742, 743, 744, 745, 746, 747, 748, 749], [0.2007, 0.1957, 0.7718, 0.7461, 0.9201, 0.8416, 0.9833, 0.9825, 0.9938, 0.9868, 0.9955, 0.9941, 0.9973, 0.9965, 0.9417, 0.9801, 0.9791, 0.9631, 0.9927, 0.9913, 0.9901, 0.9556, 0.9725, 0.9894, 0.9867, 0.9459, 0.9795, 0.8135, 0.9018, 0.8993, 0.9952, 0.9912, 0.9975, 0.9966, 0.9955, 0.9958, 0.9973, 0.9964, 0.06196, 0.07582, 0.01362, 0.9825, 0.04772, 0.209, 0.2069, 0.203, 0.05791, 0.7656, 0.8112, 0.7415, 0.6768, 0.9157, 0.9443, 0.8367, 0.7415, 0.9819, 0.979, 0.9815, 0.8308, 0.9931, 0.9932, 0.9861, 0.9719, 0.995, 0.9962, 0.9936, 0.9765, 0.997, 0.9972, 0.9962, 0.9959, 0.9404, 0.9795, 0.9773, 0.9605, 0.9652, 0.9924, 0.9904, 0.987, 0.9892, 0.9525, 0.9717, 0.989, 0.9854, 0.9447, 0.9262, 0.9788, 0.8116, 0.9009, 0.8971, 0.03179, 0.9947, 0.9909, 0.9973, 0.9964, 0.9976, 0.9951, 0.9905, 0.9955, 0.9971, 0.996, 0.06514, 0.07831, 0.01653, 0.9822, 0.9486, 0.9731, 0.9159, 0.9462, 0.9712, 0.9118, 0.993, 0.991, 0.9848, 0.9798, 0.9852, 0.9951, 0.9936, 0.9909, 0.9939, 0.9892, 0.9846, 0.9875, 0.9926, 0.9904, 0.9797, 0.9851, 0.9947, 0.9934, 0.9908, 0.9936, 0.9887, 0.9842, 0.9872, 0.147, 0.06522, 0.03457, 0.151, 0.06853, 0.04157, 0.1681, 0.3927, 0.1735, 0.3952, 0.1185, 0.1234, 0.1002, 0.09652, 0.3673, 0.3684, 0.02393, 0.03937, 0.05178, 0.008378, 0.06122, 0.009479, 0.002207, 0.02204, 0.008228, 0.06366, 0.001438, 0.00952, 0.01566, 0.04877, 0.05139, 0.01421, 0.01699, 0.01634, 0.001491, 0.001155, 0.9682, 0.7716, 0.8054, 0.9275, 0.9263, 0.8665, 0.9, 0.8627, 0.8612, 0.9556, 0.7712, 0.967, 0.8043, 0.9264, 0.9247, 0.8659, 0.8984, 0.8613, 0.8591, 0.954, 0.7702]): _vg.add([_i], _w, 'REPLACE')
_vg = ob_bodylpman.vertex_groups.new(name='Bone.003')
for _i, _w in zip([0, 2, 3, 20, 21, 22, 23, 24, 25, 26, 27, 28, 29, 32, 33, 35, 36, 41, 62, 63, 64, 65, 66, 67, 68, 72, 73, 74, 75, 76, 77, 78, 79, 88, 90, 91, 92, 93, 94, 95, 103, 139, 141, 143, 144, 145, 178, 179, 180, 181, 182, 183, 184, 185, 186, 187, 188, 189, 190, 191, 192, 193, 194, 195, 196, 202, 203, 205, 206, 211, 235, 236, 237, 238, 239, 240, 241, 242, 243, 244, 245, 250, 251, 252, 253, 254, 255, 256, 257, 258, 269, 271, 272, 273, 274, 275, 276, 277, 278, 287, 439, 440, 471, 472, 479, 480, 481, 482, 483, 484, 485, 486, 487, 488, 489, 490, 491, 492, 493, 494, 495, 496, 497, 498, 596, 597, 604, 605, 613, 615, 617, 618, 623, 624, 625, 626, 631, 634, 635, 636, 637, 638, 639, 640, 641, 642, 643, 644, 645, 646, 647, 648, 649, 650, 651, 652, 653, 654, 655, 656, 657, 658, 659, 660, 661, 662, 663, 664, 665, 666, 667, 670, 671, 672, 673, 674, 675, 676, 677, 678, 679, 680, 681, 682, 685, 686, 687, 688, 690, 691, 692, 693, 695, 696, 697, 698, 699, 700, 701, 702, 703, 704, 705, 706, 707, 750, 751, 752, 753, 754, 755, 756, 757, 758, 759, 760, 761, 762, 763, 764, 765, 766, 767, 768, 769, 770, 771, 772, 773, 774, 775, 776, 777, 778, 779, 780, 781, 782, 783, 784, 785, 786, 787, 788, 789, 790, 791, 792, 793, 794, 795, 796, 797, 798, 799, 800, 801, 802, 803, 804, 805, 806, 807, 808, 809], [0.7345, 0.748, 0.02548, 0.6134, 0.708, 0.5498, 0.6618, 0.3588, 0.4975, 0.192, 0.2703, 0.0642, 0.07627, 0.1605, 0.7336, 0.2244, 0.1347, 0.01051, 0.7145, 0.1364, 0.6753, 0.2405, 0.7539, 0.4249, 0.3771, 0.1001, 0.2144, 0.005386, 0.02854, 0.05849, 0.1897, 0.1976, 0.08718, 0.7525, 0.5201, 0.04705, 0.1962, 0.03968, 0.009887, 0.1009, 0.07395, 0.7722, 0.7292, 0.7416, 0.02559, 0.856, 0.6629, 0.6101, 0.7031, 0.7561, 0.5897, 0.5478, 0.6578, 0.4878, 0.3838, 0.3604, 0.4969, 0.2494, 0.2221, 0.196, 0.2741, 0.1126, 0.0207, 0.0671, 0.07926, 0.1584, 0.7276, 0.2211, 0.1337, 0.00884, 0.7328, 0.7098, 0.1335, 0.7646, 0.831, 0.6718, 0.3842, 0.2382, 0.7532, 0.4227, 0.3769, 0.09969, 0.2075, 0.008784, 0.03049, 0.05791, 0.1896, 0.1946, 0.1702, 0.09149, 0.749, 0.1906, 0.5155, 0.04545, 0.1959, 0.03866, 0.07536, 0.009573, 0.1008, 0.07387, 0.003422, 0.02888, 0.002505, 0.02771, 0.5042, 0.2364, 0.4836, 0.1176, 0.657, 0.5008, 0.2339, 0.4793, 0.1164, 0.6533, 0.4806, 0.2765, 0.4596, 0.1817, 0.5951, 0.4771, 0.2737, 0.4555, 0.18, 0.5912, 0.0392, 0.01948, 0.02438, 0.01278, 0.02976, 0.03894, 0.08518, 0.05563, 0.04419, 0.003277, 0.09759, 0.06375, 0.00754, 0.07838, 0.01973, 0.03294, 0.05491, 0.06895, 0.04991, 0.02182, 0.01512, 0.1082, 0.137, 0.09704, 0.1037, 0.08016, 0.05586, 0.08333, 0.06361, 0.08701, 0.07082, 0.08299, 0.09338, 0.06411, 0.07433, 0.06028, 0.08361, 0.005514, 0.02496, 0.02128, 0.05848, 0.06433, 0.006581, 0.02518, 0.02514, 0.06027, 0.06495, 0.01576, 0.01936, 0.01411, 0.02991, 0.07139, 0.07608, 0.01643, 0.01862, 0.01794, 0.03048, 0.07414, 0.07819, 0.0009268, 0.02779, 0.02455, 0.0459, 0.04912, 0.02894, 0.02694, 0.04838, 0.04862, 0.004002, 0.00285, 0.0149, 0.01056, 0.007459, 0.01254, 0.0006943, 0.05004, 0.05004, 0.06287, 0.06148, 0.04938, 0.04828, 0.5388, 0.8016, 0.7982, 0.2182, 0.4868, 0.3853, 0.7405, 0.7683, 0.2593, 0.3196, 0.2999, 0.2187, 0.7156, 0.5645, 0.5758, 0.5953, 0.6252, 0.3867, 0.7984, 0.1747, 0.1665, 0.4379, 0.2957, 0.5333, 0.7967, 0.7949, 0.2132, 0.4819, 0.3811, 0.7346, 0.7665, 0.2567, 0.3173, 0.2987, 0.216, 0.7136, 0.5612, 0.5716, 0.5947, 0.6231, 0.3859, 0.798, 0.17, 0.1636, 0.4331, 0.2929, 0.824, 0.8282, 0.7279, 0.8212, 0.8263, 0.7225, 0.7591, 0.755, 0.7766, 0.8037, 0.7729, 0.7779, 0.8079, 0.7822]): _vg.add([_i], _w, 'REPLACE')
_vg = ob_bodylpman.vertex_groups.new(name='Bone.004')
for _i, _w in zip([0, 2, 20, 21, 22, 23, 24, 25, 26, 27, 28, 29, 30, 31, 33, 62, 64, 66, 88, 90, 139, 141, 143, 145, 178, 179, 180, 181, 182, 183, 184, 185, 186, 187, 188, 189, 190, 191, 192, 193, 194, 195, 196, 197, 198, 199, 200, 201, 203, 235, 236, 238, 239, 240, 243, 269, 272, 479, 481, 483, 484, 486, 488, 489, 491, 493, 494, 496, 498, 750, 751, 752, 754, 756, 757, 762, 763, 764, 765, 766, 768, 773, 774, 775, 777, 779, 780, 785, 786, 787, 788, 789, 791, 794, 796, 797, 798, 799, 800, 801, 802, 803, 804, 805, 806, 807, 808, 809], [0.1136, 0.1107, 0.3222, 0.229, 0.3982, 0.2911, 0.6089, 0.4754, 0.792, 0.715, 0.9309, 0.9189, 0.9939, 0.9788, 0.09476, 0.03819, 0.02147, 0.03018, 0.1032, 0.04882, 0.1005, 0.1155, 0.1132, 0.07953, 0.291, 0.3235, 0.2315, 0.2226, 0.3714, 0.3985, 0.293, 0.502, 0.5903, 0.6059, 0.4744, 0.7456, 0.7624, 0.7871, 0.7102, 0.8845, 0.9622, 0.9276, 0.9155, 0.9824, 0.9934, 0.9933, 0.9779, 0.9861, 0.09695, 0.02656, 0.04065, 0.02878, 0.0615, 0.02307, 0.03055, 0.1043, 0.0504, 0.03685, 0.03578, 0.0733, 0.03821, 0.03744, 0.07428, 0.03074, 0.02944, 0.06017, 0.03205, 0.03094, 0.06106, 0.04481, 0.09975, 0.06154, 0.01048, 0.06946, 0.04509, 0.02435, 0.006168, 0.01239, 0.004869, 0.007915, 0.05018, 0.04732, 0.1015, 0.06227, 0.01214, 0.07133, 0.04599, 0.02531, 0.007545, 0.01406, 0.005243, 0.008815, 0.05029, 0.0007966, 0.09463, 0.07255, 0.0558, 0.09549, 0.07287, 0.05735, 0.0523, 0.05329, 0.08362, 0.07857, 0.06603, 0.06455, 0.07729, 0.08171]): _vg.add([_i], _w, 'REPLACE')
_vg = ob_bodylpman.vertex_groups.new(name='Bone.005')
for _i, _w in zip([0, 1, 2, 3, 4, 5, 6, 7, 8, 9, 20, 32, 33, 34, 35, 36, 37, 38, 39, 40, 41, 42, 46, 47, 62, 63, 64, 65, 66, 67, 68, 72, 73, 74, 75, 76, 77, 78, 79, 88, 89, 90, 91, 92, 93, 94, 95, 96, 97, 98, 99, 100, 101, 102, 103, 104, 105, 106, 111, 112, 140, 147, 149, 151, 153, 157, 241, 249, 252, 255, 257, 270, 271, 274, 275, 276, 277, 278, 279, 280, 281, 282, 284, 285, 286, 409, 410, 411, 412, 413, 414, 415, 416, 417, 421, 425, 426, 427, 428, 429, 430, 431, 432, 433, 436, 437, 439, 440, 473, 474, 475, 477, 478, 479, 480, 481, 482, 483, 487, 489, 490, 491, 492, 493, 499, 500, 501, 502, 504, 505, 506, 509, 512, 513, 514, 608, 609, 610, 611, 612, 613, 614, 615, 616, 617, 618, 619, 620, 621, 624, 625, 626, 627, 629, 630, 631, 632, 633, 634, 635, 636, 637, 638, 639, 640, 641, 642, 643, 644, 645, 646, 647, 648, 649, 650, 651, 652, 653, 654, 655, 656, 657, 658, 659, 660, 661, 662, 668, 670, 671, 672, 673, 674, 675, 682, 684, 685, 686, 687, 688, 694, 699, 700, 701, 705, 706, 707, 750, 751, 752, 753, 754, 755, 756, 757, 758, 759, 760, 761, 762, 763, 764, 765, 766, 767, 769, 770, 771, 772, 798, 802, 807, 808, 809], [0.06397, 0.7283, 0.05334, 0.4057, 0.9109, 0.7579, 0.1557, 0.1589, 0.03355, 0.02983, 0.002283, 0.399, 0.0764, 0.6053, 0.3252, 0.4302, 0.2071, 0.1838, 0.1249, 0.1647, 0.1334, 0.06523, 0.01043, 4.832e-06, 0.06293, 0.3533, 0.06804, 0.1911, 0.01152, 0.1422, 0.081, 0.3738, 0.2993, 0.4862, 0.2439, 0.4469, 0.1356, 0.2604, 0.3568, 0.05247, 0.7183, 0.1988, 0.5211, 0.1494, 0.6102, 0.6049, 0.3345, 0.6674, 0.6624, 0.3809, 0.6791, 0.2225, 0.8079, 0.6286, 0.2426, 0.01065, 0.08722, 0.1041, 0.03563, 0.02483, 0.2612, 0.2736, 0.1027, 0.06174, 0.1208, 0.001438, 0.04289, 0.09522, 0.003558, 0.02054, 0.05831, 0.05425, 0.09093, 0.05637, 0.02118, 0.171, 0.08722, 0.061, 0.08669, 0.2458, 0.09562, 0.1996, 0.04649, 0.02859, 0.04488, 0.749, 0.6118, 0.5786, 0.1928, 0.1033, 0.2027, 0.3778, 0.5955, 0.2807, 0.006874, 0.06451, 0.01196, 0.03509, 0.01427, 0.3705, 0.7485, 0.07403, 0.3257, 0.3338, 0.0544, 0.07245, 0.6289, 0.3904, 0.8578, 0.7421, 0.8499, 0.006883, 0.003003, 0.1545, 0.3612, 0.2145, 0.5037, 0.1002, 0.004182, 0.1867, 0.3397, 0.2257, 0.4474, 0.1329, 0.1868, 0.6321, 0.5405, 0.03288, 0.01852, 0.1854, 0.06684, 0.4418, 0.4613, 0.08326, 0.0226, 0.5229, 0.09914, 0.1157, 0.2924, 0.3579, 0.06822, 0.6351, 0.5025, 0.2795, 0.2847, 0.2029, 0.01663, 0.05156, 0.06134, 0.04829, 0.01108, 0.04132, 0.6699, 0.3553, 0.06162, 0.08761, 0.1817, 0.07152, 0.02471, 0.06388, 0.04372, 0.05909, 0.2461, 0.1386, 0.2429, 0.1641, 0.07837, 0.0684, 0.1448, 0.05498, 0.08558, 0.08078, 0.1121, 0.1529, 0.06619, 0.05398, 0.04281, 0.02976, 0.06627, 0.1873, 0.1167, 0.2191, 0.5134, 0.2011, 0.5253, 0.3054, 0.281, 0.5828, 0.4603, 0.1682, 0.5156, 0.3117, 0.3424, 0.3389, 0.5438, 0.5637, 0.2364, 0.4757, 0.2731, 0.2144, 0.602, 0.5526, 0.5251, 0.5662, 0.2934, 0.2363, 0.2583, 0.1645, 0.008854, 0.01291, 0.3117, 0.1662, 0.1761, 0.06483, 0.02131, 0.2329, 0.1642, 0.1283, 0.2245, 0.04528, 0.09871, 0.09935, 0.05474, 0.06676, 0.1115, 0.3253, 0.3088, 0.1555, 0.1925, 0.06584, 0.04323, 0.03805, 0.00898, 0.03608]): _vg.add([_i], _w, 'REPLACE')
_vg = ob_bodylpman.vertex_groups.new(name='Bone.007')
for _i, _w in zip([0, 1, 2, 3, 4, 5, 32, 34, 35, 36, 37, 38, 39, 40, 41, 42, 43, 44, 45, 46, 47, 48, 62, 63, 64, 65, 67, 68, 72, 73, 74, 75, 76, 77, 78, 79, 88, 89, 90, 91, 92, 93, 94, 95, 103, 105, 106, 108, 109, 111, 112, 409, 410, 411, 412, 413, 414, 415, 416, 417, 418, 419, 420, 421, 422, 423, 424, 425, 426, 427, 428, 429, 430, 431, 432, 433, 434, 435, 436, 437, 438, 439, 440, 473, 474, 475, 479, 480, 481, 482, 483, 489, 490, 491, 492, 493, 500, 501, 608, 611, 614, 615, 616, 617, 618, 627, 632, 638, 639, 640, 641, 644, 646, 648, 649, 655, 656, 657, 658, 659, 660, 661, 662, 668, 670, 671, 672, 673, 674, 675, 682, 684, 685, 686, 687, 688, 694, 699, 700, 701, 705, 706, 707, 750, 753, 754, 755, 756, 758, 759, 760, 761, 762, 763, 764, 765, 766, 767, 769, 770, 771, 772, 798, 802, 807, 809], [0.01612, 0.1852, 0.006155, 0.3343, 0.03656, 0.08741, 0.288, 0.3342, 0.2304, 0.08818, 0.6835, 0.7423, 0.475, 0.5903, 0.3709, 0.02022, 0.1992, 0.4526, 0.06514, 0.2531, 0.1282, 0.05113, 0.03179, 0.1919, 0.03554, 0.1016, 0.08387, 0.03344, 0.2629, 0.1834, 0.08788, 0.4828, 0.2248, 0.06174, 0.1394, 0.3149, 0.002115, 0.01503, 0.09551, 0.3125, 0.02926, 0.1284, 0.01734, 0.06381, 0.1026, 0.1764, 0.2143, 0.06441, 0.0431, 0.05995, 0.05932, 0.2195, 0.195, 0.3025, 0.7415, 0.6849, 0.6539, 0.5484, 0.3414, 0.5031, 0.3973, 0.1699, 0.191, 0.2024, 0.07753, 0.04397, 0.09707, 0.4987, 0.5595, 0.7041, 0.1424, 0.5854, 0.1708, 0.6711, 0.5629, 0.5351, 0.1161, 0.1226, 0.7574, 0.506, 0.229, 0.2518, 0.382, 0.09257, 0.1051, 0.02748, 0.07101, 0.2384, 0.1118, 0.1389, 0.04537, 0.08703, 0.2096, 0.1203, 0.1423, 0.0644, 0.007502, 0.01688, 0.01695, 0.01813, 0.08465, 0.1644, 0.02624, 0.1226, 0.05379, 0.05654, 0.0001089, 0.08641, 0.02266, 0.04327, 0.01242, 0.04983, 0.0006098, 0.01951, 0.03972, 0.06242, 0.01694, 0.0844, 0.2602, 0.4413, 0.1698, 0.3974, 0.3776, 0.1308, 0.2964, 0.4122, 0.1248, 0.4197, 0.3469, 0.3357, 0.1066, 0.2266, 0.4537, 0.2454, 0.4415, 0.385, 0.1613, 0.1508, 0.2129, 0.1855, 0.3912, 0.4159, 0.4307, 0.1077, 0.2116, 0.1106, 0.1108, 0.02961, 0.1334, 0.09241, 0.06732, 0.1199, 0.007939, 0.06066, 0.06395, 0.01036, 0.02885, 0.06194, 0.1881, 0.165, 0.1009, 0.1096, 0.0335, 0.009701, 0.004627, 0.0009921]): _vg.add([_i], _w, 'REPLACE')
_vg = ob_bodylpman.vertex_groups.new(name='Bone.009')
for _i, _w in zip([3, 32, 33, 34, 35, 36, 37, 38, 39, 40, 41, 42, 43, 44, 45, 46, 47, 48, 63, 65, 67, 72, 73, 75, 76, 78, 79, 90, 91, 103, 104, 105, 106, 107, 108, 109, 110, 111, 112, 113, 114, 115, 117, 118, 119, 120, 121, 122, 123, 124, 125, 126, 127, 129, 130, 410, 411, 412, 413, 414, 415, 416, 417, 418, 419, 420, 421, 422, 423, 424, 425, 426, 427, 428, 429, 431, 432, 433, 434, 435, 436, 437, 438, 439, 440, 479, 480, 481, 482, 489, 490, 491, 492, 493, 527, 528, 529, 532, 533, 534, 537, 538, 539, 545, 546, 547, 548, 550, 553, 555, 558, 560, 566, 567, 568, 615, 617, 658, 659, 660, 661, 662, 670, 671, 673, 674, 675, 684, 685, 686, 687, 688, 694, 699, 700, 701, 705, 706, 707, 713, 750, 753, 754, 755, 758, 759, 761, 769, 770, 771, 772], [0.06894, 0.07642, 0.03379, 0.01124, 0.09969, 0.294, 0.0953, 0.06513, 0.3672, 0.1893, 0.425, 0.7769, 0.7887, 0.5341, 0.9183, 0.7059, 0.8287, 0.9293, 0.054, 0.009349, 0.006379, 0.1971, 0.05351, 0.1677, 0.05055, 0.03038, 0.1002, 0.06613, 0.0517, 0.5293, 0.7561, 0.6768, 0.6347, 0.9497, 0.8891, 0.9215, 0.07306, 0.8324, 0.8496, 0.9341, 0.9212, 0.9361, 0.8367, 0.8541, 0.823, 0.8301, 0.8497, 0.1435, 0.1148, 0.126, 0.1301, 0.1719, 0.04246, 0.003952, 0.02004, 0.01551, 0.03687, 0.05818, 0.1981, 0.1137, 0.05235, 0.02587, 0.1115, 0.5941, 0.8187, 0.7874, 0.7552, 0.8945, 0.9365, 0.8897, 0.4157, 0.4061, 0.2505, 0.8105, 0.01529, 0.2436, 0.07033, 0.09044, 0.8612, 0.8681, 0.185, 0.3915, 0.7438, 0.02483, 0.1556, 0.001375, 0.05871, 0.05416, 0.01108, 0.01018, 0.05157, 0.04936, 0.01687, 0.005865, 0.08883, 0.03268, 0.06867, 0.113, 0.0369, 0.05165, 0.06462, 0.02865, 0.09392, 0.05404, 0.07502, 0.05746, 0.05235, 0.05431, 0.006576, 0.03072, 0.07666, 0.07515, 0.01671, 0.009833, 0.04895, 0.01794, 0.005, 0.04833, 0.2673, 0.01718, 0.1358, 0.2052, 0.05872, 0.3387, 0.1154, 0.1183, 0.1467, 0.03103, 0.2108, 0.04915, 0.1525, 0.2981, 0.006294, 0.007172, 0.03229, 0.01827, 0.1672, 0.2363, 0.1892, 0.01649, 0.05335, 0.07711, 0.04326, 0.02689, 0.03254, 0.007853, 0.01962, 0.05412, 0.04403, 0.0245, 0.01846]): _vg.add([_i], _w, 'REPLACE')
_vg = ob_bodylpman.vertex_groups.new(name='Bone.011')
for _i, _w in zip([42, 103, 104, 110, 111, 112, 113, 114, 115, 116, 117, 118, 119, 120, 121, 122, 123, 124, 125, 126, 127, 128, 129, 130, 131, 132, 133, 134, 135, 136, 137, 323, 324, 325, 326, 327, 328, 329, 330, 331, 332, 333, 334, 335, 336, 337, 338, 339, 340, 341, 342, 343, 344, 345, 346, 347, 348, 349, 350, 351, 352, 527, 528, 529, 530, 531, 532, 533, 534, 535, 536, 537, 538, 539, 540, 541, 542, 543, 544, 545, 546, 547, 548, 549, 550, 551, 552, 553, 554, 555, 556, 557, 558, 559, 560, 561, 562, 563, 564, 565, 566, 567, 568, 708, 709, 710, 711, 712, 713, 714, 715, 716, 717, 718, 719, 720, 721, 722, 723, 724, 725, 726, 727, 728], [0.09687, 0.007308, 0.1838, 0.9217, 0.0446, 0.03227, 0.0532, 0.03973, 0.03808, 0.9901, 0.1181, 0.1003, 0.173, 0.1616, 0.143, 0.8488, 0.8793, 0.8736, 0.8702, 0.8275, 0.9516, 0.9867, 0.9729, 0.9648, 0.9755, 0.9999, 1.0, 1.001, 1.001, 0.9995, 1.0, 1.0, 1.0, 1.0, 0.9999, 1.0, 1.0, 1.0, 1.0, 1.0, 1.0, 1.0, 1.0, 1.0, 1.0, 1.0, 1.0, 1.0, 1.0, 1.0, 1.0, 1.0, 1.0, 1.0, 1.0, 1.0, 1.0, 1.0, 1.0, 1.0, 1.0, 0.9066, 0.9577, 0.9293, 0.9864, 0.9892, 0.881, 0.955, 0.9479, 0.9777, 0.9949, 0.9322, 0.9603, 0.9023, 0.9952, 0.9839, 0.9883, 0.9798, 0.9814, 0.9446, 0.922, 0.9404, 0.945, 0.9805, 0.9442, 0.9926, 0.9964, 0.9703, 0.9772, 0.9592, 0.9862, 0.9994, 0.9195, 0.9829, 0.9221, 0.9986, 0.9931, 0.9963, 0.9933, 0.9913, 0.9658, 0.969, 0.9487, 0.9752, 0.9999, 0.9921, 0.9971, 0.9972, 0.965, 1.0, 0.9848, 0.999, 0.9982, 0.9828, 0.9999, 0.996, 0.9941, 0.9954, 0.9958, 0.9899, 0.9939, 0.9985, 0.9975, 0.999]): _vg.add([_i], _w, 'REPLACE')
_vg = ob_bodylpman.vertex_groups.new(name='Bone.006')
for _i, _w in zip([68, 77, 89, 92, 93, 94, 95, 96, 97, 98, 100, 101, 102, 140, 141, 142, 143, 144, 146, 147, 148, 149, 150, 151, 152, 153, 154, 156, 157, 160, 179, 202, 203, 204, 205, 206, 207, 208, 209, 210, 211, 212, 216, 217, 236, 237, 240, 241, 242, 243, 244, 245, 249, 250, 251, 252, 253, 254, 255, 256, 257, 258, 269, 270, 271, 272, 273, 274, 275, 276, 277, 278, 279, 280, 281, 282, 283, 284, 285, 286, 287, 288, 289, 290, 295, 296, 441, 442, 443, 444, 445, 446, 447, 448, 449, 453, 457, 458, 459, 461, 462, 463, 464, 465, 468, 469, 471, 472, 474, 475, 476, 477, 478, 482, 484, 485, 486, 487, 488, 492, 494, 495, 496, 497, 498, 499, 501, 502, 503, 504, 507, 508, 510, 511, 513, 514, 595, 596, 597, 598, 599, 600, 601, 603, 604, 605, 606, 608, 609, 610, 611, 612, 613, 616, 617, 618, 619, 620, 621, 622, 623, 624, 625, 626, 628, 629, 630, 631, 632, 633, 634, 635, 636, 637, 638, 639, 640, 641, 642, 643, 644, 645, 646, 647, 648, 649, 650, 651, 652, 653, 654, 655, 656, 657, 663, 664, 665, 666, 667, 669, 676, 677, 678, 679, 680, 681, 683, 689, 690, 691, 692, 693, 695, 696, 697, 698, 702, 703, 704, 773, 774, 775, 776, 777, 778, 779, 780, 781, 782, 783, 784, 785, 786, 787, 788, 789, 790, 792, 793, 794, 795, 801, 803, 804, 805, 806], [0.004497, 0.02848, 0.07771, 0.06253, 0.04591, 0.1233, 0.07385, 0.0983, 0.1495, 0.2291, 0.0531, 0.05185, 0.05473, 0.3838, 0.06232, 0.623, 0.05584, 0.4198, 0.9011, 0.3074, 0.7437, 0.1096, 0.1639, 0.06647, 0.1651, 0.1257, 0.04106, 0.03505, 0.002978, 0.003163, 0.002066, 0.3595, 0.077, 0.5958, 0.3369, 0.4265, 0.2009, 0.1084, 0.07334, 0.1683, 0.1345, 0.05865, 0.011, 0.000205, 0.06774, 0.3842, 0.07391, 0.05115, 0.2084, 0.01673, 0.1553, 0.08854, 0.09481, 0.3811, 0.3335, 0.4942, 0.255, 0.4718, 0.1472, 0.2831, 0.06578, 0.3978, 0.05123, 0.7278, 0.09719, 0.1907, 0.4601, 0.1524, 0.5955, 0.1991, 0.6307, 0.3366, 0.6769, 0.4418, 0.7123, 0.4098, 0.6768, 0.2316, 0.817, 0.6336, 0.2404, 0.006717, 0.08138, 0.07979, 0.02579, 0.006054, 0.7044, 0.6158, 0.5777, 0.175, 0.06394, 0.2017, 0.37, 0.2929, 0.2873, 0.007613, 0.06518, 0.008514, 0.005009, 0.3532, 0.7394, 0.07296, 0.3241, 0.2125, 0.04625, 0.07343, 0.5639, 0.2009, 0.03152, 0.02983, 0.8315, 0.7136, 0.8509, 0.01806, 0.1503, 0.3354, 0.2048, 0.4889, 0.09729, 0.007564, 0.1804, 0.3194, 0.2153, 0.4329, 0.1285, 0.03317, 0.01841, 0.1894, 0.6286, 0.5414, 0.1899, 0.06935, 0.4423, 0.463, 0.02459, 0.08524, 0.1077, 0.1459, 0.1234, 0.06023, 0.001586, 0.03049, 0.06731, 0.008379, 0.1393, 0.1087, 0.03763, 0.01986, 0.1024, 0.1233, 0.05039, 0.06204, 0.03034, 0.0445, 0.0112, 0.03358, 0.5246, 0.2972, 0.3546, 0.6318, 0.5156, 0.2857, 0.2985, 0.2211, 0.6652, 0.06161, 0.3613, 0.07663, 0.07122, 0.1892, 0.2772, 0.1595, 0.2547, 0.1402, 0.02138, 0.04546, 0.03605, 0.05526, 0.08482, 0.07616, 0.05686, 0.1559, 0.08417, 0.06531, 0.06703, 0.04995, 0.121, 0.1666, 0.2052, 0.2352, 0.1169, 0.03841, 0.05715, 0.0289, 0.5229, 0.2075, 0.5359, 0.3265, 0.2934, 0.5881, 0.4722, 0.1719, 0.5247, 0.325, 0.3713, 0.3631, 0.6063, 0.5706, 0.2454, 0.4881, 0.2885, 0.22, 0.5505, 0.5735, 0.5351, 0.5607, 0.2711, 0.2455, 0.3111, 0.1718, 0.01331, 0.01842, 0.3336, 0.177, 0.1919, 0.0686, 0.0271, 0.2537, 0.1793, 0.14, 0.2443, 0.05175, 0.1077, 0.1083, 0.0597, 0.07279, 0.1218, 0.3579, 0.3354, 0.1695, 0.2098, 0.0703, 0.05037, 0.04194, 0.01391, 0.04478]): _vg.add([_i], _w, 'REPLACE')
_vg = ob_bodylpman.vertex_groups.new(name='Bone.008')
for _i, _w in zip([141, 142, 143, 144, 146, 148, 202, 203, 204, 205, 206, 207, 208, 209, 210, 211, 212, 213, 214, 215, 216, 217, 218, 236, 237, 240, 242, 244, 245, 250, 251, 252, 253, 254, 255, 256, 258, 269, 270, 272, 273, 274, 275, 277, 278, 287, 289, 290, 292, 293, 295, 296, 441, 442, 443, 444, 445, 446, 447, 448, 449, 450, 451, 452, 453, 454, 455, 456, 457, 458, 459, 460, 461, 462, 463, 464, 465, 466, 467, 468, 469, 470, 471, 472, 476, 477, 478, 484, 485, 486, 487, 488, 494, 495, 496, 497, 498, 503, 504, 595, 596, 597, 598, 599, 600, 601, 603, 604, 605, 606, 619, 620, 622, 623, 624, 625, 626, 628, 633, 634, 635, 636, 637, 645, 650, 651, 652, 653, 654, 663, 664, 665, 666, 667, 669, 676, 677, 678, 679, 680, 681, 683, 689, 690, 691, 692, 693, 695, 696, 697, 698, 702, 703, 704, 773, 776, 777, 778, 779, 781, 782, 783, 784, 785, 786, 787, 788, 789, 790, 792, 793, 794, 795, 801, 803, 804, 806], [0.02559, 0.2869, 0.01017, 0.3308, 0.04815, 0.09182, 0.3294, 0.002896, 0.3367, 0.235, 0.09552, 0.6768, 0.7489, 0.5161, 0.5882, 0.3948, 0.02704, 0.1948, 0.3731, 0.06291, 0.2547, 0.1336, 0.05308, 0.03694, 0.1871, 0.03987, 0.1007, 0.08591, 0.03393, 0.2649, 0.192, 0.08709, 0.4777, 0.2177, 0.06073, 0.1371, 0.271, 0.009474, 0.04407, 0.1077, 0.374, 0.04226, 0.1562, 0.04114, 0.07738, 0.1125, 0.2031, 0.2274, 0.07138, 0.03842, 0.06786, 0.06078, 0.257, 0.1929, 0.3029, 0.7351, 0.6998, 0.6518, 0.5474, 0.6219, 0.5013, 0.376, 0.1524, 0.191, 0.2061, 0.08105, 0.04469, 0.09752, 0.4992, 0.5434, 0.3089, 0.1411, 0.5883, 0.174, 0.666, 0.5622, 0.6459, 0.1186, 0.1188, 0.6811, 0.511, 0.1675, 0.3161, 0.5656, 0.1189, 0.1438, 0.05001, 0.08043, 0.2674, 0.1258, 0.1624, 0.05413, 0.09847, 0.2338, 0.1351, 0.1644, 0.07288, 0.01131, 0.01939, 0.3066, 0.07899, 0.1609, 0.1245, 0.03651, 0.004859, 0.06256, 0.004424, 0.2476, 0.1166, 0.03265, 0.03101, 0.02408, 0.08432, 0.1619, 0.03202, 0.1228, 0.05742, 0.05859, 0.004083, 0.08736, 0.01229, 0.04966, 0.02331, 0.05064, 0.02183, 0.04378, 0.06535, 0.08548, 0.01643, 0.2573, 0.4479, 0.1672, 0.381, 0.3743, 0.1295, 0.2931, 0.427, 0.1232, 0.4156, 0.3197, 0.315, 0.1597, 0.224, 0.4536, 0.2423, 0.432, 0.3954, 0.1055, 0.1833, 0.2102, 0.1488, 0.4257, 0.4179, 0.3796, 0.1113, 0.218, 0.1148, 0.1147, 0.03413, 0.134, 0.09323, 0.0672, 0.1184, 0.01046, 0.0631, 0.06732, 0.01149, 0.03151, 0.06279, 0.1893, 0.1616, 0.1059, 0.1103, 0.03835, 0.0137, 0.004601, 0.008418]): _vg.add([_i], _w, 'REPLACE')
_vg = ob_bodylpman.vertex_groups.new(name='Bone.010')
for _i, _w in zip([142, 144, 202, 203, 204, 205, 206, 207, 208, 209, 210, 211, 212, 213, 214, 215, 216, 217, 218, 237, 242, 244, 250, 251, 253, 254, 256, 258, 272, 273, 287, 288, 289, 290, 291, 292, 293, 294, 295, 296, 297, 298, 299, 301, 302, 303, 304, 305, 306, 307, 308, 309, 310, 311, 313, 314, 315, 442, 443, 444, 445, 446, 447, 448, 449, 450, 451, 452, 453, 454, 455, 456, 457, 458, 459, 460, 461, 463, 464, 465, 466, 467, 468, 469, 470, 471, 472, 484, 485, 486, 487, 494, 495, 496, 497, 498, 515, 518, 521, 523, 524, 574, 575, 576, 577, 578, 579, 580, 581, 582, 583, 584, 585, 586, 587, 588, 589, 590, 591, 592, 593, 594, 595, 596, 597, 598, 599, 600, 601, 602, 603, 604, 605, 606, 607, 623, 625, 663, 664, 665, 666, 667, 676, 677, 679, 680, 681, 683, 689, 690, 691, 692, 693, 696, 697, 698, 702, 703, 704, 773, 776, 777, 778, 781, 782, 784, 792, 793, 794, 795], [0.01405, 0.06882, 0.07779, 0.03464, 0.0223, 0.09757, 0.292, 0.1081, 0.1343, 0.3781, 0.1901, 0.4036, 0.752, 0.793, 0.6167, 0.9215, 0.7042, 0.8238, 0.926, 0.05387, 0.009261, 0.006351, 0.1914, 0.05327, 0.1645, 0.0507, 0.03005, 0.1049, 0.06656, 0.05497, 0.5217, 0.6986, 0.6631, 0.6461, 0.9455, 0.8837, 0.9251, 0.08527, 0.8433, 0.8538, 0.9287, 0.9203, 0.9337, 0.8742, 0.8426, 0.8157, 0.8316, 0.8427, 0.1946, 0.1015, 0.1334, 0.1472, 0.1705, 0.05051, 0.0262, 0.03369, 0.003349, 0.01655, 0.04008, 0.08235, 0.2229, 0.1174, 0.06053, 0.0615, 0.1119, 0.616, 0.838, 0.7872, 0.7516, 0.8901, 0.9351, 0.8887, 0.4153, 0.4239, 0.6607, 0.8236, 0.04376, 0.25, 0.07333, 0.1024, 0.8581, 0.8718, 0.2676, 0.3869, 0.8135, 0.03524, 0.1631, 0.002351, 0.0597, 0.05472, 0.01333, 0.01129, 0.05243, 0.05029, 0.01887, 0.006778, 0.02821, 0.03462, 0.02579, 0.009664, 0.001215, 0.411, 0.1134, 0.05332, 0.4387, 0.04978, 0.6115, 0.1076, 0.004496, 0.2239, 0.005189, 0.2013, 0.112, 0.07054, 0.6397, 0.06683, 0.461, 0.2418, 0.2361, 0.0719, 0.07484, 0.04177, 0.5263, 0.6633, 0.6347, 0.764, 0.8631, 0.737, 0.7655, 0.6737, 0.7693, 0.5336, 0.6897, 0.786, 0.5572, 0.01909, 0.007477, 0.04884, 0.2572, 0.01798, 0.1352, 0.1993, 0.05879, 0.3235, 0.1141, 0.12, 0.1461, 0.007294, 0.03184, 0.2047, 0.04953, 0.1503, 0.2854, 0.01909, 0.03292, 0.008027, 0.1845, 0.2281, 0.1644, 0.05282, 0.0758, 0.0423, 0.02596, 0.03212, 0.00779, 0.01941, 0.05401, 0.04371, 0.02395, 0.01816]): _vg.add([_i], _w, 'REPLACE')
_vg = ob_bodylpman.vertex_groups.new(name='Bone.012')
for _i, _w in zip([212, 287, 288, 291, 294, 295, 296, 297, 298, 299, 300, 301, 302, 303, 304, 305, 306, 307, 308, 309, 310, 311, 312, 313, 314, 315, 316, 317, 318, 319, 320, 321, 353, 354, 355, 356, 357, 358, 359, 360, 361, 362, 363, 364, 365, 366, 367, 368, 369, 370, 371, 372, 373, 374, 375, 376, 377, 378, 379, 515, 516, 517, 518, 519, 520, 521, 522, 523, 524, 525, 526, 569, 570, 571, 572, 573, 574, 575, 576, 577, 578, 579, 580, 581, 582, 583, 584, 585, 586, 587, 588, 589, 590, 591, 592, 593, 594, 596, 597, 598, 599, 600, 601, 602, 603, 605, 606, 607], [0.1274, 0.008734, 0.2421, 0.003596, 0.9114, 0.02152, 0.04322, 0.05749, 0.03749, 0.04598, 0.9883, 0.08051, 0.1165, 0.1798, 0.1595, 0.1503, 0.8005, 0.8949, 0.8662, 0.8536, 0.8289, 0.9483, 0.9873, 0.9619, 0.9583, 0.9732, 0.9986, 0.9986, 0.9986, 0.9975, 0.9986, 0.9981, 0.9986, 0.9986, 0.9986, 0.9986, 0.9986, 0.9986, 0.9981, 0.9982, 0.9981, 0.9981, 0.9981, 0.9981, 0.9981, 0.9981, 0.9981, 0.9984, 0.9984, 0.9984, 0.9984, 0.9984, 0.9984, 0.9986, 0.9986, 0.9987, 0.9986, 0.9986, 0.9986, 0.961, 0.9858, 0.9807, 0.9578, 0.9922, 0.9912, 0.9621, 0.9794, 0.9703, 0.9744, 0.9772, 0.9844, 0.9981, 0.9981, 0.9981, 0.9981, 0.9981, 0.5701, 0.8815, 0.9446, 0.5383, 0.9481, 0.3591, 0.8878, 0.9718, 0.7657, 0.9713, 0.7905, 0.8832, 0.9269, 0.3249, 0.9304, 0.519, 0.7475, 0.7527, 0.9251, 0.922, 0.9523, 0.05355, 0.01319, 0.004001, 0.05748, 0.1793, 0.07772, 0.3081, 0.1626, 0.03287, 0.1113, 0.421]): _vg.add([_i], _w, 'REPLACE')
_m = ob_bodylpman.modifiers.new('Armature', 'ARMATURE')
_m = ob_bodylpman.modifiers.new('Armature.001', 'ARMATURE')
_m.object = ob_armature

# ---- collection membership
col_collection_1.objects.link(ob_armature)
col_collection_1.objects.link(ob_bodylpman)

# ---- scene / render settings (as saved in the file)
scene.frame_start = 1; scene.frame_end = 71; scene.frame_set(0)
scene.render.engine = 'BLENDER_EEVEE_NEXT'
scene.render.resolution_percentage = 50
scene.render.dither_intensity = 0.0
scene.cycles.use_denoising = False
scene.cycles.samples = 10
scene.cycles.sampling_pattern = 'TABULATED_SOBOL'
scene.cycles.light_sampling_threshold = 0.0
scene.cycles.use_adaptive_sampling = False
scene.cycles.use_light_tree = False
scene.cycles.blur_glossy = 0.0
scene.cycles.pixel_filter_type = 'GAUSSIAN'
scene.cycles.sample_clamp_indirect = 0.0
scene.view_settings.view_transform = 'Standard'
bpy.context.view_layer.update()

# ---- added for rendering (the .blend has no active camera and no usable light): camera, sun
cam_auto = bpy.data.cameras.new('AutoCamera')
cam_auto.lens = 50.0
cam_auto.sensor_width = 36.0
cam_auto.clip_end = 1000.0
ob_auto_camera = bpy.data.objects.new('AutoCamera', cam_auto)
scene.collection.objects.link(ob_auto_camera)
ob_auto_camera.location = (9.85927, -12.0333, 8.22042)
ob_auto_camera.rotation_euler = (1.09748, -7.21219e-08, 0.694738)
scene.camera = ob_auto_camera
light_auto_sun = bpy.data.lights.new('AutoSun', 'SUN')
light_auto_sun.energy = 3.0
light_auto_sun.angle = 0.0523599
ob_auto_sun = bpy.data.objects.new('AutoSun', light_auto_sun)
scene.collection.objects.link(ob_auto_sun)
ob_auto_sun.rotation_euler = (0.872665, 0.174533, 0.523599)
bpy.context.view_layer.update()
